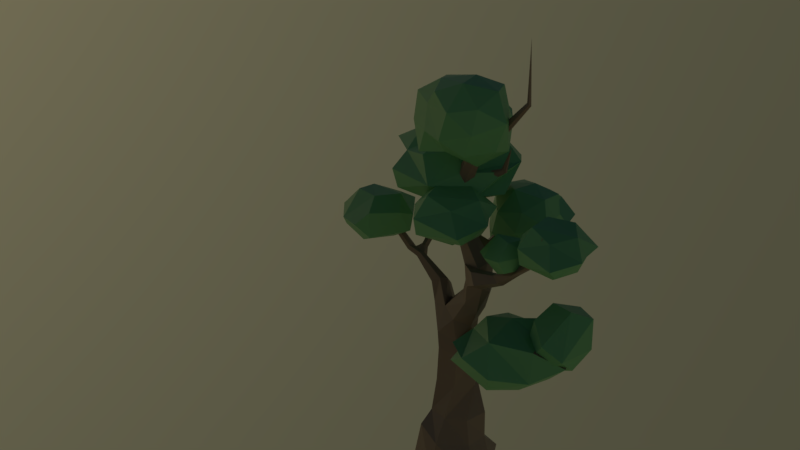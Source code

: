 # Source: swamp_trees4.blend  (saved by Blender 3.2.14; exported with 4.5.12 LTS)
import bpy
from mathutils import Matrix  # noqa: F401  (used for matrix-valued properties, if any)

bpy.ops.wm.read_factory_settings(use_empty=True)
scene = bpy.context.scene
scene.name = 'Scene'

# ---- collections
col_collection_1 = bpy.data.collections.new('Collection 1'); scene.collection.children.link(col_collection_1)

# ---- materials (node trees are filled in below, after node groups)
mat_leaves = bpy.data.materials.new('Leaves')
mat_mossgreen = bpy.data.materials.new('MossGreen')
mat_wood = bpy.data.materials.new('Wood')

# ---- material node trees
mat_leaves.use_nodes = True; mat_leaves.node_tree.nodes.clear()
_N = mat_leaves.node_tree.nodes; _L = mat_leaves.node_tree.links
n0 = _N.new('ShaderNodeBsdfPrincipled'); n0.name = 'Principled BSDF'; n0.location = (10, 300)
n0.distribution = 'GGX'
n0.subsurface_method = 'RANDOM_WALK_SKIN'
n0.inputs[0].default_value = (0.1722, 0.448, 0.1668, 1.0)
n0.inputs[3].default_value = 1.45
n0.inputs[27].default_value = (0.0, 0.0, 0.0, 1.0)
n0.inputs[28].default_value = 1.0
n1 = _N.new('ShaderNodeOutputMaterial'); n1.name = 'Material Output'; n1.location = (300, 300)
_L.new(n0.outputs[0], n1.inputs[0])
n1.is_active_output = True
mat_mossgreen.use_nodes = True; mat_mossgreen.node_tree.nodes.clear()
_N = mat_mossgreen.node_tree.nodes; _L = mat_mossgreen.node_tree.links
n0 = _N.new('ShaderNodeBsdfPrincipled'); n0.name = 'Principled BSDF'; n0.location = (10, 300)
n0.distribution = 'GGX'
n0.subsurface_method = 'RANDOM_WALK_SKIN'
n0.inputs[0].default_value = (0.0716, 0.214, 0.009, 1.0)
n0.inputs[3].default_value = 1.45
n0.inputs[27].default_value = (0.0, 0.0, 0.0, 1.0)
n0.inputs[28].default_value = 1.0
n1 = _N.new('ShaderNodeOutputMaterial'); n1.name = 'Material Output'; n1.location = (300, 300)
_L.new(n0.outputs[0], n1.inputs[0])
n1.is_active_output = True
mat_wood.use_nodes = True; mat_wood.node_tree.nodes.clear()
_N = mat_wood.node_tree.nodes; _L = mat_wood.node_tree.links
n0 = _N.new('ShaderNodeBsdfPrincipled'); n0.name = 'Principled BSDF'; n0.location = (10, 300)
n0.distribution = 'GGX'
n0.subsurface_method = 'RANDOM_WALK_SKIN'
n0.inputs[0].default_value = (0.2738, 0.1712, 0.1126, 1.0)
n0.inputs[3].default_value = 1.45
n0.inputs[27].default_value = (0.0, 0.0, 0.0, 1.0)
n0.inputs[28].default_value = 1.0
n1 = _N.new('ShaderNodeOutputMaterial'); n1.name = 'Material Output'; n1.location = (300, 300)
_L.new(n0.outputs[0], n1.inputs[0])
n1.is_active_output = True

# ---- world
world_world = bpy.data.worlds.new('World'); scene.world = world_world
world_world.use_nodes = True; world_world.node_tree.nodes.clear()
_N = world_world.node_tree.nodes; _L = world_world.node_tree.links
n0 = _N.new('ShaderNodeOutputWorld'); n0.name = 'World Output'; n0.location = (300, 300)
n1 = _N.new('ShaderNodeBackground'); n1.name = 'Background'; n1.location = (10, 300)
n2 = _N.new('ShaderNodeTexSky'); n2.name = 'Sky Texture'; n2.location = (-190, 300)
n2.sky_type = 'HOSEK_WILKIE'
n2.sun_direction = (-0.9812, 0.03125, 0.1902)
n2.sun_elevation = 1.571
_L.new(n1.outputs[0], n0.inputs[0])
_L.new(n2.outputs[0], n1.inputs[0])
n0.is_active_output = True
world_world.color = (0.05088, 0.05088, 0.05088)
world_world.use_sun_shadow = False
world_world.sun_shadow_jitter_overblur = 0.0
world_world.cycles.sampling_method = 'MANUAL'
world_world.light_settings.ao_factor = 0.2

# ---- meshes
me_cylinder_005 = bpy.data.meshes.new('Cylinder.005')
me_cylinder_005.from_pydata([(11.08, -0.3048, 1.283), (20.03, 0.6627, 7.765), (19.29, -0.1077, 8.18), (19.34, 0.3075, 7.833), (19.71, -0.2782, 8.507), (20.35, 0.1825, 8.459), (22.56, 0.2617, 4.525), (22.47, 0.1711, 5.173), (22.61, -0.663, 4.341), (23.18, 0.8608, 4.918), (22.97, -0.2619, 5.167), (23.88, -0.5513, 4.826), (23.17, -0.9529, 5.208), (22.63, 0.3014, 5.4), (19.05, 0.537, -0.1549), (19.52, 0.274, 1.47), (20.72, 1.329, -0.1549), (20.13, 0.6343, 1.497), (21.24, 0.3206, -0.1549), (20.86, 0.4745, 1.55), (21.27, -0.3976, -0.1549), (20.68, -0.1259, 1.497), (19.99, -0.8656, -0.1549), (20.13, -0.4213, 1.497), (19.12, -0.4712, -0.1549), (19.55, -0.2616, 1.461), (19.22, 0.346, 0.9172), (20.16, 0.6895, 0.7717), (20.91, 0.4255, 0.7717), (20.83, -0.2052, 0.7717), (20.11, -0.7663, 0.8078), (19.41, -0.5538, 1.043), (19.52, 0.2281, 2.52), (19.97, 0.6953, 2.52), (20.44, 0.6019, 2.52), (20.66, 0.2081, 2.52), (20.28, -0.2032, 2.52), (19.68, -0.2212, 2.52), (19.57, 0.1616, 3.663), (19.96, 0.6487, 3.642), (20.4, 0.6069, 3.546), (20.64, 0.2568, 3.363), (20.31, -0.1711, 3.472), (19.75, -0.2483, 3.578), (19.13, 0.3757, 4.53), (19.89, 0.6656, 4.121), (20.34, 0.6238, 4.025), (20.58, 0.2737, 3.934), (20.25, -0.1542, 3.951), (19.69, -0.2314, 4.057), (19.69, 0.411, 4.85), (20.21, 0.6397, 4.701), (20.55, 0.4262, 4.545), (20.6, 0.02885, 4.479), (20.18, -0.2064, 4.62), (19.74, 0.011, 4.776), (20.32, 0.2626, 5.546), (20.68, 0.522, 5.258), (20.87, 0.2604, 5.064), (20.88, -0.1346, 5.062), (20.62, -0.294, 5.353), (20.38, -0.07209, 5.561), (20.53, 0.2081, 5.884), (21.04, 0.2688, 5.688), (21.26, -0.1117, 5.866), (21.22, -0.4214, 6.036), (20.76, -0.4429, 5.966), (20.52, -0.1724, 5.952), (20.79, 0.2057, 6.368), (21.17, 0.1026, 6.543), (21.19, -0.2054, 6.666), (21.11, -0.4763, 6.613), (20.61, -0.3621, 6.538), (20.53, -0.04074, 6.365), (20.2, 0.2784, 7.226), (20.48, 0.1978, 7.273), (20.5, -0.01514, 7.336), (20.36, -0.1963, 7.376), (20.12, -0.1291, 7.337), (20.02, 0.1149, 7.258), (19.84, 0.3241, 8.324), (20.05, 0.3668, 8.142), (20.21, 0.2608, 8.192), (20.14, 0.0551, 8.239), (19.93, 0.01213, 8.336), (19.73, 0.1538, 8.33), (20.67, 0.3247, 10.02), (20.8, 0.2804, 9.895), (20.83, 0.1606, 9.921), (20.79, 0.05813, 10.03), (20.67, 0.09505, 10.14), (20.6, 0.232, 10.15), (21.23, 0.2852, 10.18), (21.32, 0.254, 10.08), (21.34, 0.1697, 10.1), (21.31, 0.09762, 10.18), (21.23, 0.1236, 10.27), (21.18, 0.22, 10.28), (21.9, 0.2481, 10.99), (21.96, 0.2292, 10.95), (21.97, 0.1783, 10.96), (21.95, 0.1347, 11.0), (21.89, 0.1504, 11.03), (21.86, 0.2087, 11.03), (21.89, 0.1916, 12.6), (19.25, 0.6347, 4.429), (19.62, 0.6872, 4.546), (19.25, 0.1766, 4.684), (19.01, 0.3818, 5.086), (19.51, 0.4133, 5.371), (19.12, 0.6129, 4.995), (19.44, 0.6597, 5.1), (19.12, 0.2041, 5.223), (19.37, 0.2391, 5.405), (18.47, 0.4058, 5.669), (18.69, 0.4222, 5.871), (18.53, 0.5263, 5.635), (18.68, 0.5507, 5.725), (18.51, 0.3131, 5.751), (18.61, 0.3313, 5.873), (18.19, 0.4105, 5.759), (18.36, 0.4283, 5.947), (18.34, 0.5136, 5.717), (18.32, 0.5293, 5.882), (18.18, 0.3345, 5.833), (18.22, 0.3495, 5.962), (17.55, 0.4138, 6.361), (17.67, 0.4252, 6.528), (17.59, 0.4974, 6.346), (17.69, 0.5144, 6.428), (17.56, 0.3494, 6.422), (17.62, 0.3621, 6.519), (17.29, 0.427, 7.089), (18.44, 0.6472, 5.995), (18.46, 0.7001, 5.903), (18.59, 0.5474, 5.991), (18.61, 0.6715, 5.905), (18.53, 0.726, 5.844), (18.5, 0.5497, 6.018), (18.33, 1.181, 6.284), (18.36, 1.196, 6.179), (18.51, 1.168, 6.342), (18.51, 1.24, 6.208), (18.44, 1.223, 6.121), (18.41, 1.139, 6.357), (18.67, 1.795, 6.919), (20.91, -0.4705, 3.954), (21.0, -0.1811, 3.876), (20.87, -0.4738, 4.222), (20.96, -0.1844, 4.212), (21.65, -0.5846, 4.08), (21.71, -0.3705, 4.08), (21.56, -0.5741, 4.259), (21.62, -0.36, 4.259), (22.31, -0.6157, 4.679), (20.82, 0.06707, 3.652), (20.68, -0.3569, 3.771), (20.64, -0.3526, 4.119), (20.77, 0.07139, 4.068), (21.54, 0.08898, 3.642), (21.53, 0.1397, 3.832), (21.44, 0.1833, 3.487), (21.43, 0.2551, 3.732), (22.11, 0.5613, 3.558), (22.06, 0.5894, 3.651), (22.09, 0.6136, 3.457), (22.03, 0.6535, 3.577), (22.61, 1.009, 3.717), (19.98, 0.1761, 8.866), (20.02, 0.3207, 8.706), (20.32, 0.05597, 8.78), (20.14, 0.03577, 8.87), (20.25, 0.3409, 8.73), (20.34, 0.2593, 8.536), (20.19, 0.6261, 8.379), (20.34, 0.5871, 8.272), (20.41, 0.4773, 8.319), (20.28, 0.5867, 8.647), (20.42, 0.5357, 8.679), (20.46, 0.4537, 8.557), (20.97, 0.7749, 8.792), (21.03, 0.741, 8.812), (21.02, 0.6885, 8.823), (20.89, 0.735, 8.859), (20.9, 0.6919, 8.9), (20.95, 0.6608, 8.878), (21.2, 0.6456, 9.564), (20.34, 0.9572, 5.748), (20.08, 0.6571, 5.933), (20.56, 0.9549, 5.99), (20.33, 0.6811, 6.14), (20.18, 1.409, 6.057), (19.99, 1.31, 6.227), (20.38, 1.381, 6.265), (20.2, 1.289, 6.401), (20.34, 2.183, 6.785), (20.22, 0.9498, 6.288), (19.99, 0.9479, 6.097), (20.26, 1.183, 5.903), (20.47, 1.168, 6.128), (19.62, 1.123, 6.506), (19.75, 1.133, 6.63), (19.76, 0.9305, 6.642), (19.63, 0.9063, 6.515), (19.34, 1.059, 7.42), (21.27, -0.862, 6.354), (21.67, -0.4321, 6.667), (21.11, -0.7865, 6.66), (21.82, -0.3696, 6.348), (21.82, -0.6492, 6.526), (21.67, -0.6218, 6.683), (22.21, -0.6363, 6.884), (22.26, -0.3082, 6.779), (22.07, -0.4945, 7.034), (22.07, -0.2691, 6.925), (22.33, -0.4746, 7.171), (22.32, -0.2185, 7.056), (22.15, -0.4781, 7.138), (22.1, -0.2528, 7.076), (22.26, -0.1819, 7.445), (22.3, -0.02204, 7.336), (22.14, -0.1805, 7.472), (22.12, -0.07105, 7.448), (22.48, 0.2053, 8.119), (22.85, -0.7189, 7.614), (23.0, -0.7404, 7.479), (22.91, -0.85, 7.535), (22.96, -0.6336, 7.544), (23.15, -0.8263, 8.326)], [], [(5, 1, 4), (1, 2, 4), (3, 2, 1), (8, 7, 6), (10, 12, 11), (9, 13, 10), (9, 10, 11), (26, 15, 17, 27), (27, 17, 19, 28), (28, 19, 21, 29), (29, 21, 23, 30), (30, 23, 25, 31), (31, 25, 15, 26), (24, 31, 26, 14), (22, 30, 31, 24), (20, 29, 30, 22), (18, 28, 29, 20), (16, 27, 28), (26, 27, 16), (17, 15, 32, 33), (21, 19, 34, 35), (15, 25, 37, 32), (23, 21, 35, 36), (19, 17, 33, 34), (25, 23, 36, 37), (37, 36, 42, 43), (35, 34, 40, 41), (33, 32, 38, 39), (32, 37, 43, 38), (36, 35, 41, 42), (34, 33, 39, 40), (156, 155, 147, 146), (40, 39, 45, 46), (43, 42, 48, 49), (41, 40, 46, 47), (39, 38, 44, 105), (38, 43, 49), (47, 46, 52, 53), (45, 39, 105, 106), (50, 45, 106), (48, 47, 53, 54), (46, 45, 51, 52), (49, 48, 54, 55), (52, 51, 57, 58), (55, 54, 60, 61), (53, 52, 58, 59), (51, 50, 56, 57), (50, 55, 61, 56), (54, 53, 59, 60), (57, 56, 188, 187), (56, 61, 67, 62), (60, 59, 65, 66), (58, 57, 63, 64), (61, 60, 66, 67), (59, 58, 64, 65), (67, 66, 72, 73), (65, 64, 70, 71), (63, 62, 68, 69), (62, 67, 73, 68), (209, 208, 212, 211), (64, 63, 69, 70), (68, 73, 79, 74), (72, 71, 77, 78), (70, 69, 75, 76), (73, 72, 78, 79), (71, 70, 76, 77), (69, 68, 74, 75), (79, 78, 84, 85), (77, 76, 82, 83), (75, 74, 80, 81), (74, 79, 85, 80), (78, 77, 83, 84), (76, 75, 81, 82), (169, 168, 91, 86), (171, 170, 89, 90), (173, 172, 87, 88), (168, 171, 90, 91), (170, 173, 88, 89), (172, 169, 86, 87), (91, 90, 96, 97), (89, 88, 94, 95), (87, 86, 92, 93), (86, 91, 97, 92), (90, 89, 95, 96), (88, 87, 93, 94), (92, 97, 103, 98), (96, 95, 101, 102), (94, 93, 99, 100), (97, 96, 102, 103), (95, 94, 100, 101), (93, 92, 98, 99), (103, 102, 104), (101, 100, 104), (99, 98, 104), (98, 103, 104), (102, 101, 104), (100, 99, 104), (51, 45, 50), (49, 55, 107), (38, 49, 107, 44), (107, 55, 113, 112), (106, 105, 110, 111), (105, 44, 108, 110), (50, 106, 111, 109), (44, 107, 112, 108), (55, 50, 109, 113), (113, 109, 115, 119), (111, 110, 116, 117), (110, 108, 114, 116), (112, 113, 119, 118), (109, 111, 117, 115), (108, 112, 118, 114), (117, 116, 137, 136), (114, 118, 124, 120), (115, 117, 136, 135), (119, 115, 121, 125), (118, 119, 125, 124), (116, 114, 120, 122), (125, 121, 127, 131), (124, 125, 131, 130), (122, 120, 126, 128), (121, 123, 129, 127), (120, 124, 130, 126), (123, 122, 128, 129), (127, 129, 132), (126, 130, 132), (129, 128, 132), (131, 127, 132), (130, 131, 132), (128, 126, 132), (136, 137, 143, 142), (137, 134, 140, 143), (121, 115, 135, 138), (123, 121, 138, 133), (122, 123, 133, 134), (116, 122, 134, 137), (133, 138, 144, 139), (138, 135, 141, 144), (135, 136, 142, 141), (134, 133, 139, 140), (143, 140, 145), (142, 143, 145), (140, 139, 145), (144, 141, 145), (141, 142, 145), (139, 144, 145), (18, 16, 28), (14, 26, 16), (147, 149, 153, 151), (158, 157, 148, 149), (147, 155, 161, 159), (157, 156, 146, 148), (146, 147, 151, 150), (148, 146, 150, 152), (149, 148, 152, 153), (152, 150, 154), (153, 152, 154), (151, 153, 154), (150, 151, 154), (48, 42, 156, 157), (41, 47, 158, 155), (47, 48, 157, 158), (42, 41, 155, 156), (161, 162, 166, 165), (149, 147, 159, 160), (155, 158, 162, 161), (158, 149, 160, 162), (163, 165, 167), (159, 161, 165, 163), (162, 160, 164, 166), (160, 159, 163, 164), (166, 164, 167), (164, 163, 167), (165, 166, 167), (172, 173, 179, 178), (83, 82, 173, 170), (85, 84, 171, 168), (80, 169, 177, 174), (84, 83, 170, 171), (80, 85, 168, 169), (81, 80, 174, 175), (169, 172, 178, 177), (82, 81, 175, 176), (173, 82, 176, 179), (178, 179, 185, 184), (179, 176, 182, 185), (176, 175, 181, 182), (177, 178, 184, 183), (175, 174, 180, 181), (174, 177, 183, 180), (183, 184, 186), (180, 183, 186), (181, 180, 186), (184, 185, 186), (185, 182, 186), (182, 181, 186), (197, 196, 202, 203), (56, 62, 190, 188), (62, 63, 189, 190), (63, 57, 187, 189), (198, 197, 192, 191), (199, 198, 191, 193), (196, 199, 193, 194), (193, 191, 195), (194, 193, 195), (192, 194, 195), (191, 192, 195), (190, 189, 199, 196), (189, 187, 198, 199), (187, 188, 197, 198), (188, 190, 196, 197), (203, 202, 204), (196, 194, 201, 202), (194, 192, 200, 201), (192, 197, 203, 200), (202, 201, 204), (200, 203, 204), (201, 200, 204), (71, 207, 210, 206), (71, 72, 207), (72, 66, 205, 207), (66, 65, 205), (65, 71, 206, 208), (205, 65, 208, 209), (207, 205, 209, 210), (213, 211, 215, 217), (208, 206, 214, 212), (210, 209, 211, 213), (206, 210, 213, 214), (216, 218, 222, 220), (211, 212, 225, 226), (212, 214, 218, 216), (214, 213, 217, 218), (222, 221, 223), (218, 217, 221, 222), (217, 215, 219, 221), (215, 216, 220, 219), (212, 216, 227, 225), (221, 219, 223), (219, 220, 223), (220, 222, 223), (225, 227, 228), (215, 211, 226, 224), (216, 215, 224, 227), (227, 224, 228), (224, 226, 228), (226, 225, 228)])
me_cylinder_005.polygons.foreach_set('material_index', [2, 2, 2, 2, 2, 2, 2, 2, 2, 2, 2, 2, 2, 2, 2, 2, 2, 2, 2, 2, 2, 2, 2, 2, 2, 2, 2, 2, 2, 2, 2, 2, 2, 2, 2, 2, 2, 2, 2, 2, 2, 2, 2, 2, 2, 2, 2, 2, 2, 2, 2, 2, 2, 2, 2, 2, 2, 2, 2, 2, 2, 2, 2, 2, 2, 2, 2, 2, 2, 2, 2, 2, 2, 2, 2, 2, 2, 2, 2, 2, 2, 2, 2, 2, 2, 2, 2, 2, 2, 2, 2, 2, 2, 2, 2, 2, 2, 2, 2, 2, 2, 2, 2, 2, 2, 2, 2, 2, 2, 2, 2, 2, 2, 2, 2, 2, 2, 2, 2, 2, 2, 2, 2, 2, 2, 2, 2, 2, 2, 2, 2, 2, 2, 2, 2, 2, 2, 2, 2, 2, 2, 2, 2, 2, 2, 2, 2, 2, 2, 2, 2, 2, 2, 2, 2, 2, 2, 2, 2, 2, 2, 2, 2, 2, 2, 2, 2, 2, 2, 2, 2, 2, 2, 2, 2, 2, 2, 2, 2, 2, 2, 2, 2, 2, 2, 2, 2, 2, 2, 2, 2, 2, 2, 2, 2, 2, 2, 2, 2, 2, 2, 2, 2, 2, 2, 2, 2, 2, 2, 2, 2, 2, 2, 2, 2, 2, 2, 2, 2, 2, 2, 2, 2, 2, 2, 2, 2, 2, 2, 2, 2, 2, 2, 2, 2, 2, 2, 2, 2, 2, 2, 2, 2, 2, 2, 2, 2])
_uv = me_cylinder_005.uv_layers.new(name='UVMap')
_uv.uv.foreach_set('vector', [0.7585, 0.6053, 0.7305, 0.451, 0.7031, 0.6161, 0.7305, 0.451, 0.6666, 0.5433, 0.7031, 0.6161, 0.6711, 0.4661, 0.6666, 0.5433, 0.7305, 0.451, 0.7456, 0.3665, 0.7435, 0.5056, 0.748, 0.407, 0.764, 0.4985, 0.7699, 0.4956, 0.8045, 0.4409, 0.7796, 0.4743, 0.7513, 0.542, 0.764, 0.4985, 0.7796, 0.4743, 0.764, 0.4985, 0.8045, 0.4409, 0.1694, 0.2084, 0.1891, 0.3146, 0.2359, 0.3163, 0.2405, 0.1972, 0.2405, 0.1972, 0.2359, 0.3163, 0.2914, 0.3196, 0.298, 0.1972, 0.298, 0.1972, 0.2914, 0.3196, 0.2782, 0.3162, 0.2923, 0.1972, 0.2923, 0.1972, 0.2782, 0.3162, 0.2358, 0.3163, 0.2369, 0.2, 0.2369, 0.2, 0.2358, 0.3163, 0.1917, 0.314, 0.1832, 0.218, 0.1832, 0.218, 0.1917, 0.314, 0.1891, 0.3146, 0.1694, 0.2084, 0.1614, 0.1264, 0.1832, 0.218, 0.1694, 0.2084, 0.156, 0.1264, 0.2276, 0.1264, 0.2369, 0.2, 0.1832, 0.218, 0.1614, 0.1264, 0.3255, 0.1264, 0.2923, 0.1972, 0.2369, 0.2, 0.2276, 0.1264, 0.3238, 0.1264, 0.298, 0.1972, 0.2923, 0.1972, 0.3255, 0.1264, 0.2836, 0.1264, 0.2405, 0.1972, 0.298, 0.1972, 0.1694, 0.2084, 0.2405, 0.1972, 0.2836, 0.1264, 0.2359, 0.3163, 0.1891, 0.3146, 0.1985, 0.446, 0.2328, 0.4454, 0.2782, 0.3162, 0.2914, 0.3196, 0.2683, 0.4448, 0.2855, 0.4443, 0.1891, 0.3146, 0.1917, 0.314, 0.21, 0.4459, 0.1985, 0.446, 0.2358, 0.3163, 0.2782, 0.3162, 0.2855, 0.4443, 0.2559, 0.4454, 0.2914, 0.3196, 0.2359, 0.3163, 0.2328, 0.4454, 0.2683, 0.4448, 0.1917, 0.314, 0.2358, 0.3163, 0.2559, 0.4454, 0.21, 0.4459, 0.21, 0.4459, 0.2559, 0.4454, 0.2423, 0.6496, 0.2184, 0.6558, 0.2855, 0.4443, 0.2683, 0.4448, 0.2461, 0.6541, 0.2563, 0.6428, 0.2328, 0.4454, 0.1985, 0.446, 0.211, 0.6608, 0.2273, 0.6598, 0.1985, 0.446, 0.21, 0.4459, 0.2184, 0.6558, 0.211, 0.6608, 0.2559, 0.4454, 0.2855, 0.4443, 0.2563, 0.6428, 0.2423, 0.6496, 0.2683, 0.4448, 0.2328, 0.4454, 0.2273, 0.6598, 0.2461, 0.6541, 0.2581, 0.6675, 0.2639, 0.6605, 0.2715, 0.6739, 0.2678, 0.6783, 0.2461, 0.6541, 0.2273, 0.6598, 0.2247, 0.6877, 0.2435, 0.6824, 0.2184, 0.6558, 0.2423, 0.6496, 0.2397, 0.6781, 0.2159, 0.6839, 0.2563, 0.6428, 0.2461, 0.6541, 0.2435, 0.6824, 0.2537, 0.6771, 0.2273, 0.6598, 0.211, 0.6608, 0.1924, 0.7095, 0.1975, 0.7042, 0.211, 0.6608, 0.2184, 0.6558, 0.2159, 0.6839, 0.2537, 0.6771, 0.2435, 0.6824, 0.2525, 0.7104, 0.2548, 0.707, 0.2247, 0.6877, 0.2273, 0.6598, 0.1975, 0.7042, 0.2128, 0.7103, 0.216, 0.7252, 0.2247, 0.6877, 0.2128, 0.7103, 0.2397, 0.6781, 0.2537, 0.6771, 0.2548, 0.707, 0.2367, 0.7142, 0.2435, 0.6824, 0.2247, 0.6877, 0.2383, 0.7182, 0.2525, 0.7104, 0.2159, 0.6839, 0.2397, 0.6781, 0.2367, 0.7142, 0.2181, 0.7217, 0.2525, 0.7104, 0.2383, 0.7182, 0.2582, 0.7432, 0.2661, 0.7349, 0.2181, 0.7217, 0.2367, 0.7142, 0.2555, 0.7472, 0.2453, 0.7561, 0.2548, 0.707, 0.2525, 0.7104, 0.2661, 0.7349, 0.2667, 0.7348, 0.2383, 0.7182, 0.216, 0.7252, 0.2426, 0.7554, 0.2582, 0.7432, 0.216, 0.7252, 0.2181, 0.7217, 0.2453, 0.7561, 0.2426, 0.7554, 0.2367, 0.7142, 0.2548, 0.707, 0.2667, 0.7348, 0.2555, 0.7472, 0.2582, 0.7432, 0.2426, 0.7554, 0.2327, 0.7719, 0.2436, 0.764, 0.2426, 0.7554, 0.2453, 0.7561, 0.2512, 0.7727, 0.2517, 0.7698, 0.2555, 0.7472, 0.2667, 0.7348, 0.2809, 0.7763, 0.2616, 0.7733, 0.2661, 0.7349, 0.2582, 0.7432, 0.2735, 0.7615, 0.2825, 0.769, 0.2453, 0.7561, 0.2555, 0.7472, 0.2616, 0.7733, 0.2512, 0.7727, 0.2667, 0.7348, 0.2661, 0.7349, 0.2825, 0.769, 0.2809, 0.7763, 0.2512, 0.7727, 0.2616, 0.7733, 0.2549, 0.7976, 0.2515, 0.7902, 0.2809, 0.7763, 0.2825, 0.769, 0.2796, 0.803, 0.2764, 0.8008, 0.2735, 0.7615, 0.2517, 0.7698, 0.2629, 0.7903, 0.279, 0.7978, 0.2517, 0.7698, 0.2512, 0.7727, 0.2515, 0.7902, 0.2629, 0.7903, 0.3064, 0.7971, 0.3065, 0.7895, 0.3253, 0.8078, 0.3229, 0.8123, 0.2825, 0.769, 0.2735, 0.7615, 0.279, 0.7978, 0.2796, 0.803, 0.2629, 0.7903, 0.2515, 0.7902, 0.2301, 0.8282, 0.2378, 0.8268, 0.2549, 0.7976, 0.2764, 0.8008, 0.2443, 0.8332, 0.2341, 0.8315, 0.2796, 0.803, 0.279, 0.7978, 0.2494, 0.8288, 0.2504, 0.8315, 0.2515, 0.7902, 0.2549, 0.7976, 0.2341, 0.8315, 0.2301, 0.8282, 0.2764, 0.8008, 0.2796, 0.803, 0.2504, 0.8315, 0.2443, 0.8332, 0.279, 0.7978, 0.2629, 0.7903, 0.2378, 0.8268, 0.2494, 0.8288, 0.2301, 0.8282, 0.2341, 0.8315, 0.2264, 0.874, 0.2177, 0.8737, 0.2443, 0.8332, 0.2504, 0.8315, 0.2383, 0.8679, 0.235, 0.8699, 0.2494, 0.8288, 0.2378, 0.8268, 0.2224, 0.8735, 0.2312, 0.8657, 0.2378, 0.8268, 0.2301, 0.8282, 0.2177, 0.8737, 0.2224, 0.8735, 0.2341, 0.8315, 0.2443, 0.8332, 0.235, 0.8699, 0.2264, 0.874, 0.2504, 0.8315, 0.2494, 0.8288, 0.2312, 0.8657, 0.2383, 0.8679, 0.2301, 0.8897, 0.2283, 0.8966, 0.2466, 0.9831, 0.2433, 0.9782, 0.2353, 0.8967, 0.19, 0.9651, 0.246, 0.9738, 0.2478, 0.9805, 0.2435, 0.8825, 0.2397, 0.8908, 0.2412, 0.9706, 0.2429, 0.9698, 0.2283, 0.8966, 0.2353, 0.8967, 0.2478, 0.9805, 0.2466, 0.9831, 0.19, 0.9651, 0.2435, 0.8825, 0.2429, 0.9698, 0.246, 0.9738, 0.2397, 0.8908, 0.2301, 0.8897, 0.2433, 0.9782, 0.2412, 0.9706, 0.2466, 0.9831, 0.2478, 0.9805, 0.2643, 0.9624, 0.2634, 0.9642, 0.246, 0.9738, 0.2429, 0.9698, 0.2601, 0.9545, 0.2626, 0.9575, 0.2412, 0.9706, 0.2433, 0.9782, 0.2607, 0.9605, 0.2588, 0.9549, 0.2433, 0.9782, 0.2466, 0.9831, 0.2634, 0.9642, 0.2607, 0.9605, 0.2478, 0.9805, 0.246, 0.9738, 0.2626, 0.9575, 0.2643, 0.9624, 0.2429, 0.9698, 0.2412, 0.9706, 0.2588, 0.9549, 0.2601, 0.9545, 0.2607, 0.9605, 0.2634, 0.9642, 0.3053, 0.9545, 0.3045, 0.9524, 0.2643, 0.9624, 0.2626, 0.9575, 0.3059, 0.9507, 0.306, 0.9534, 0.2601, 0.9545, 0.2588, 0.9549, 0.3045, 0.9493, 0.3052, 0.9491, 0.2634, 0.9642, 0.2643, 0.9624, 0.306, 0.9534, 0.3053, 0.9545, 0.2626, 0.9575, 0.2601, 0.9545, 0.3052, 0.9491, 0.3059, 0.9507, 0.2588, 0.9549, 0.2607, 0.9605, 0.3045, 0.9524, 0.3045, 0.9493, 0.3053, 0.9545, 0.306, 0.9534, 0.3643, 0.986, 0.3059, 0.9507, 0.3052, 0.9491, 0.3643, 0.986, 0.3045, 0.9493, 0.3045, 0.9524, 0.3643, 0.986, 0.3045, 0.9524, 0.3053, 0.9545, 0.3643, 0.986, 0.306, 0.9534, 0.3059, 0.9507, 0.3643, 0.986, 0.3052, 0.9491, 0.3045, 0.9493, 0.3643, 0.986, 0.2383, 0.7182, 0.2247, 0.6877, 0.216, 0.7252, 0.2159, 0.6839, 0.2181, 0.7217, 0.1974, 0.7173, 0.211, 0.6608, 0.2159, 0.6839, 0.1974, 0.7173, 0.1924, 0.7095, 0.1974, 0.7173, 0.2181, 0.7217, 0.2025, 0.7494, 0.1918, 0.7417, 0.2128, 0.7103, 0.1975, 0.7042, 0.1918, 0.7319, 0.2055, 0.7365, 0.1975, 0.7042, 0.1924, 0.7095, 0.1872, 0.7358, 0.1918, 0.7319, 0.216, 0.7252, 0.2128, 0.7103, 0.2055, 0.7365, 0.2083, 0.748, 0.1924, 0.7095, 0.1974, 0.7173, 0.1918, 0.7417, 0.1872, 0.7358, 0.2181, 0.7217, 0.216, 0.7252, 0.2083, 0.748, 0.2025, 0.7494, 0.2025, 0.7494, 0.2083, 0.748, 0.1734, 0.7692, 0.1703, 0.7693, 0.2055, 0.7365, 0.1918, 0.7319, 0.1668, 0.7592, 0.1733, 0.763, 0.1918, 0.7319, 0.1872, 0.7358, 0.164, 0.7607, 0.1668, 0.7592, 0.1918, 0.7417, 0.2025, 0.7494, 0.1703, 0.7693, 0.1657, 0.7641, 0.2083, 0.748, 0.2055, 0.7365, 0.1733, 0.763, 0.1734, 0.7692, 0.1872, 0.7358, 0.1918, 0.7417, 0.1657, 0.7641, 0.164, 0.7607, 0.1733, 0.763, 0.1668, 0.7592, 0.1669, 0.7681, 0.1703, 0.7707, 0.164, 0.7607, 0.1657, 0.7641, 0.152, 0.7676, 0.1522, 0.7645, 0.1734, 0.7692, 0.1733, 0.763, 0.1703, 0.7707, 0.1693, 0.7743, 0.1703, 0.7693, 0.1734, 0.7692, 0.1596, 0.7725, 0.1534, 0.7731, 0.1657, 0.7641, 0.1703, 0.7693, 0.1534, 0.7731, 0.152, 0.7676, 0.1668, 0.7592, 0.164, 0.7607, 0.1522, 0.7645, 0.1587, 0.7627, 0.1534, 0.7731, 0.1596, 0.7725, 0.1301, 0.7971, 0.1279, 0.7968, 0.152, 0.7676, 0.1534, 0.7731, 0.1279, 0.7968, 0.1255, 0.7926, 0.1587, 0.7627, 0.1522, 0.7645, 0.1249, 0.79, 0.1269, 0.7894, 0.1596, 0.7725, 0.1579, 0.7697, 0.1308, 0.7929, 0.1301, 0.7971, 0.1522, 0.7645, 0.152, 0.7676, 0.1255, 0.7926, 0.1249, 0.79, 0.1579, 0.7697, 0.1587, 0.7627, 0.1269, 0.7894, 0.1308, 0.7929, 0.1301, 0.7971, 0.1308, 0.7929, 0.1139, 0.821, 0.1249, 0.79, 0.1255, 0.7926, 0.1139, 0.821, 0.1308, 0.7929, 0.1269, 0.7894, 0.1139, 0.821, 0.1279, 0.7968, 0.1301, 0.7971, 0.1139, 0.821, 0.1255, 0.7926, 0.1279, 0.7968, 0.1139, 0.821, 0.1269, 0.7894, 0.1249, 0.79, 0.1139, 0.821, 0.1703, 0.7707, 0.1669, 0.7681, 0.1628, 0.7799, 0.1659, 0.7835, 0.1669, 0.7681, 0.1638, 0.7706, 0.1596, 0.7823, 0.1628, 0.7799, 0.1596, 0.7725, 0.1734, 0.7692, 0.1693, 0.7743, 0.1652, 0.7755, 0.1579, 0.7697, 0.1596, 0.7725, 0.1652, 0.7755, 0.1627, 0.7745, 0.1587, 0.7627, 0.1579, 0.7697, 0.1627, 0.7745, 0.1638, 0.7706, 0.1668, 0.7592, 0.1587, 0.7627, 0.1638, 0.7706, 0.1669, 0.7681, 0.1627, 0.7745, 0.1652, 0.7755, 0.1618, 0.7899, 0.1583, 0.7868, 0.1652, 0.7755, 0.1693, 0.7743, 0.1658, 0.7892, 0.1618, 0.7899, 0.1693, 0.7743, 0.1703, 0.7707, 0.1659, 0.7835, 0.1658, 0.7892, 0.1638, 0.7706, 0.1627, 0.7745, 0.1583, 0.7868, 0.1596, 0.7823, 0.1628, 0.7799, 0.1596, 0.7823, 0.1725, 0.8138, 0.1659, 0.7835, 0.1628, 0.7799, 0.1725, 0.8138, 0.1596, 0.7823, 0.1583, 0.7868, 0.1725, 0.8138, 0.1618, 0.7899, 0.1658, 0.7892, 0.1725, 0.8138, 0.1658, 0.7892, 0.1659, 0.7835, 0.1725, 0.8138, 0.1583, 0.7868, 0.1618, 0.7899, 0.1725, 0.8138, 0.3238, 0.1264, 0.2836, 0.1264, 0.298, 0.1972, 0.156, 0.1264, 0.1694, 0.2084, 0.2836, 0.1264, 0.2715, 0.6739, 0.27, 0.6929, 0.2982, 0.6957, 0.302, 0.686, 0.2619, 0.6847, 0.2562, 0.6876, 0.2663, 0.6933, 0.27, 0.6929, 0.2715, 0.6739, 0.2639, 0.6605, 0.2902, 0.6509, 0.2944, 0.6603, 0.2562, 0.6876, 0.2581, 0.6675, 0.2678, 0.6783, 0.2663, 0.6933, 0.2678, 0.6783, 0.2715, 0.6739, 0.302, 0.686, 0.2992, 0.6859, 0.2663, 0.6933, 0.2678, 0.6783, 0.2992, 0.6859, 0.2954, 0.6957, 0.27, 0.6929, 0.2663, 0.6933, 0.2954, 0.6957, 0.2982, 0.6957, 0.2954, 0.6957, 0.2992, 0.6859, 0.3275, 0.7178, 0.2982, 0.6957, 0.2954, 0.6957, 0.3275, 0.7178, 0.302, 0.686, 0.2982, 0.6957, 0.3275, 0.7178, 0.2992, 0.6859, 0.302, 0.686, 0.3275, 0.7178, 0.2397, 0.6781, 0.2423, 0.6496, 0.2581, 0.6675, 0.2562, 0.6876, 0.2563, 0.6428, 0.2537, 0.6771, 0.2619, 0.6847, 0.2639, 0.6605, 0.2537, 0.6771, 0.2397, 0.6781, 0.2562, 0.6876, 0.2619, 0.6847, 0.2423, 0.6496, 0.2563, 0.6428, 0.2639, 0.6605, 0.2581, 0.6675, 0.2902, 0.6509, 0.29, 0.6656, 0.3155, 0.6575, 0.3182, 0.6505, 0.27, 0.6929, 0.2715, 0.6739, 0.2944, 0.6603, 0.2942, 0.6716, 0.2639, 0.6605, 0.2619, 0.6847, 0.29, 0.6656, 0.2902, 0.6509, 0.2619, 0.6847, 0.27, 0.6929, 0.2942, 0.6716, 0.29, 0.6656, 0.3187, 0.6566, 0.3182, 0.6505, 0.3403, 0.6681, 0.2944, 0.6603, 0.2902, 0.6509, 0.3182, 0.6505, 0.3187, 0.6566, 0.29, 0.6656, 0.2942, 0.6716, 0.3166, 0.662, 0.3155, 0.6575, 0.2942, 0.6716, 0.2944, 0.6603, 0.3187, 0.6566, 0.3166, 0.662, 0.3155, 0.6575, 0.3166, 0.662, 0.3403, 0.6681, 0.3166, 0.662, 0.3187, 0.6566, 0.3403, 0.6681, 0.3182, 0.6505, 0.3155, 0.6575, 0.3403, 0.6681, 0.2397, 0.8908, 0.2435, 0.8825, 0.2487, 0.8834, 0.2469, 0.8886, 0.235, 0.8699, 0.2383, 0.8679, 0.2435, 0.8825, 0.19, 0.9651, 0.2177, 0.8737, 0.2264, 0.874, 0.2353, 0.8967, 0.2283, 0.8966, 0.2224, 0.8735, 0.2301, 0.8897, 0.2409, 0.8872, 0.2374, 0.8758, 0.2264, 0.874, 0.235, 0.8699, 0.19, 0.9651, 0.2353, 0.8967, 0.2224, 0.8735, 0.2177, 0.8737, 0.2283, 0.8966, 0.2301, 0.8897, 0.2312, 0.8657, 0.2224, 0.8735, 0.2374, 0.8758, 0.2437, 0.8713, 0.2301, 0.8897, 0.2397, 0.8908, 0.2469, 0.8886, 0.2409, 0.8872, 0.2383, 0.8679, 0.2312, 0.8657, 0.2437, 0.8713, 0.2465, 0.8733, 0.2435, 0.8825, 0.2383, 0.8679, 0.2465, 0.8733, 0.2487, 0.8834, 0.2469, 0.8886, 0.2487, 0.8834, 0.2065, 0.944, 0.2064, 0.9462, 0.2487, 0.8834, 0.2465, 0.8733, 0.2061, 0.94, 0.2065, 0.944, 0.2465, 0.8733, 0.2437, 0.8713, 0.2059, 0.9395, 0.2061, 0.94, 0.2409, 0.8872, 0.2469, 0.8886, 0.2064, 0.9462, 0.2046, 0.9458, 0.2437, 0.8713, 0.2374, 0.8758, 0.2038, 0.9414, 0.2059, 0.9395, 0.2374, 0.8758, 0.2409, 0.8872, 0.2046, 0.9458, 0.2038, 0.9414, 0.2046, 0.9458, 0.2064, 0.9462, 0.2372, 0.949, 0.2038, 0.9414, 0.2046, 0.9458, 0.2372, 0.949, 0.2059, 0.9395, 0.2038, 0.9414, 0.2372, 0.949, 0.2064, 0.9462, 0.2065, 0.944, 0.2372, 0.949, 0.2065, 0.944, 0.2061, 0.94, 0.2372, 0.949, 0.2061, 0.94, 0.2059, 0.9395, 0.2372, 0.949, 0.2287, 0.7788, 0.2385, 0.7869, 0.2189, 0.802, 0.2132, 0.7966, 0.2426, 0.7554, 0.2517, 0.7698, 0.243, 0.7807, 0.2327, 0.7719, 0.2517, 0.7698, 0.2735, 0.7615, 0.2531, 0.7743, 0.243, 0.7807, 0.2735, 0.7615, 0.2582, 0.7432, 0.2436, 0.764, 0.2531, 0.7743, 0.2403, 0.7706, 0.2287, 0.7788, 0.2287, 0.7844, 0.237, 0.7771, 0.2491, 0.7801, 0.2403, 0.7706, 0.237, 0.7771, 0.2452, 0.786, 0.2385, 0.7869, 0.2491, 0.7801, 0.2452, 0.786, 0.2379, 0.7918, 0.2452, 0.786, 0.237, 0.7771, 0.2435, 0.8081, 0.2379, 0.7918, 0.2452, 0.786, 0.2435, 0.8081, 0.2287, 0.7844, 0.2379, 0.7918, 0.2435, 0.8081, 0.237, 0.7771, 0.2287, 0.7844, 0.2435, 0.8081, 0.243, 0.7807, 0.2531, 0.7743, 0.2491, 0.7801, 0.2385, 0.7869, 0.2531, 0.7743, 0.2436, 0.764, 0.2403, 0.7706, 0.2491, 0.7801, 0.2436, 0.764, 0.2327, 0.7719, 0.2287, 0.7788, 0.2403, 0.7706, 0.2327, 0.7719, 0.243, 0.7807, 0.2385, 0.7869, 0.2287, 0.7788, 0.2132, 0.7966, 0.2189, 0.802, 0.2012, 0.8351, 0.2385, 0.7869, 0.2379, 0.7918, 0.2184, 0.8015, 0.2189, 0.802, 0.2379, 0.7918, 0.2287, 0.7844, 0.2132, 0.7962, 0.2184, 0.8015, 0.2287, 0.7844, 0.2287, 0.7788, 0.2132, 0.7966, 0.2132, 0.7962, 0.2189, 0.802, 0.2184, 0.8015, 0.2012, 0.8351, 0.2132, 0.7962, 0.2132, 0.7966, 0.2012, 0.8351, 0.2184, 0.8015, 0.2132, 0.7962, 0.2012, 0.8351, 0.2764, 0.8008, 0.2764, 0.8028, 0.3004, 0.8037, 0.3002, 0.8031, 0.2764, 0.8008, 0.2549, 0.7976, 0.2764, 0.8028, 0.2549, 0.7976, 0.2616, 0.7733, 0.2831, 0.7898, 0.2764, 0.8028, 0.2616, 0.7733, 0.2809, 0.7763, 0.2831, 0.7898, 0.2809, 0.7763, 0.2764, 0.8008, 0.3002, 0.8031, 0.3065, 0.7895, 0.2831, 0.7898, 0.2809, 0.7763, 0.3065, 0.7895, 0.3064, 0.7971, 0.2764, 0.8028, 0.2831, 0.7898, 0.3064, 0.7971, 0.3004, 0.8037, 0.3173, 0.8187, 0.3229, 0.8123, 0.3284, 0.8245, 0.3204, 0.8231, 0.3065, 0.7895, 0.3002, 0.8031, 0.3173, 0.814, 0.3253, 0.8078, 0.3004, 0.8037, 0.3064, 0.7971, 0.3229, 0.8123, 0.3173, 0.8187, 0.3002, 0.8031, 0.3004, 0.8037, 0.3173, 0.8187, 0.3173, 0.814, 0.3279, 0.8196, 0.3185, 0.8204, 0.3194, 0.8363, 0.3268, 0.8315, 0.3229, 0.8123, 0.3253, 0.8078, 0.3569, 0.8376, 0.3528, 0.84, 0.3253, 0.8078, 0.3173, 0.814, 0.3185, 0.8204, 0.3279, 0.8196, 0.3173, 0.814, 0.3173, 0.8187, 0.3204, 0.8231, 0.3185, 0.8204, 0.3194, 0.8363, 0.32, 0.8373, 0.3344, 0.8648, 0.3185, 0.8204, 0.3204, 0.8231, 0.32, 0.8373, 0.3194, 0.8363, 0.3204, 0.8231, 0.3284, 0.8245, 0.3252, 0.8361, 0.32, 0.8373, 0.3284, 0.8245, 0.3279, 0.8196, 0.3268, 0.8315, 0.3252, 0.8361, 0.3253, 0.8078, 0.3279, 0.8196, 0.3552, 0.8403, 0.3569, 0.8376, 0.32, 0.8373, 0.3252, 0.8361, 0.3344, 0.8648, 0.3252, 0.8361, 0.3268, 0.8315, 0.3344, 0.8648, 0.3268, 0.8315, 0.3194, 0.8363, 0.3344, 0.8648, 0.3569, 0.8376, 0.3552, 0.8403, 0.3629, 0.8736, 0.3284, 0.8245, 0.3229, 0.8123, 0.3528, 0.84, 0.3505, 0.8433, 0.3279, 0.8196, 0.3284, 0.8245, 0.3505, 0.8433, 0.3552, 0.8403, 0.3552, 0.8403, 0.3505, 0.8433, 0.3629, 0.8736, 0.3505, 0.8433, 0.3528, 0.84, 0.3629, 0.8736, 0.3528, 0.84, 0.3569, 0.8376, 0.3629, 0.8736])
me_cylinder_005.materials.append(mat_leaves)
me_cylinder_005.materials.append(mat_mossgreen)
me_cylinder_005.materials.append(mat_wood)
me_cylinder_005.use_remesh_preserve_volume = False
me_cylinder_005.use_remesh_preserve_attributes = False
me_cylinder_005.use_mirror_vertex_groups = False
me_cylinder_005.update()
me_cylinder_009 = bpy.data.meshes.new('Cylinder.009')
me_cylinder_009.from_pydata([(20.34, -0.5342, 7.043), (19.34, -0.1375, 7.443), (20.03, 0.6627, 7.765), (21.08, -0.0284, 7.85), (21.12, -1.22, 7.579), (19.78, -1.315, 7.47), (19.29, -0.1077, 8.18), (21.36, -0.4695, 7.897), (20.91, -0.2443, 8.361), (19.96, 0.07056, 7.128), (20.04, -0.831, 7.203), (20.7, -0.1094, 7.284), (20.42, 0.5987, 7.404), (21.06, -0.3143, 7.491), (19.77, -1.405, 7.944), (19.34, 0.3075, 7.833), (20.83, 0.6669, 7.833), (21.18, -1.485, 7.853), (19.49, -1.004, 8.117), (19.71, -0.2782, 8.507), (19.91, -1.044, 8.492), (20.35, 0.1825, 8.459), (20.62, -1.016, 8.267), (23.23, -0.3828, 7.034), (22.49, 0.1575, 7.418), (23.23, 0.6678, 7.728), (23.95, -0.1271, 7.81), (23.72, -1.114, 7.549), (22.6, -0.903, 7.444), (22.45, 0.194, 8.127), (24.08, -0.5485, 7.855), (23.75, -0.2661, 8.302), (23.05, 0.195, 7.115), (22.91, -0.5614, 7.187), (23.61, -0.1106, 7.265), (23.54, 0.5305, 7.38), (23.87, -0.3577, 7.464), (22.57, -0.9758, 7.9), (22.59, 0.5239, 7.793), (23.89, 0.4992, 7.793), (23.71, -1.343, 7.812), (22.43, -0.5859, 8.067), (22.76, -0.03662, 8.442), (22.77, -0.7097, 8.427), (23.39, 0.2038, 8.395), (23.35, -0.8375, 8.211), (22.74, -0.3036, 5.671), (23.59, 0.008322, 6.084), (23.32, 0.9099, 5.722), (22.56, 0.2617, 4.525), (23.36, -0.8962, 5.433), (24.0, 0.3882, 5.878), (23.43, 0.7599, 4.702), (22.94, 0.2066, 6.013), (22.47, 0.1711, 5.173), (22.81, 1.102, 5.406), (22.61, -0.663, 4.341), (23.87, -0.7413, 5.101), (24.08, 0.2782, 5.082), (23.89, -0.2525, 4.647), (23.18, 0.8608, 4.918), (23.27, -0.2771, 4.141), (22.97, -0.2619, 5.167), (23.88, -0.5513, 4.826), (23.23, -1.14, 4.413), (22.8, -0.9094, 3.939), (23.17, -0.9529, 5.208), (22.57, -1.965, 4.695), (22.33, -1.656, 4.128), (21.7, -1.87, 4.913), (22.52, -0.2781, 3.99), (21.62, -0.8997, 4.009), (22.21, -1.47, 5.368), (21.07, -1.478, 4.401), (21.1, -1.448, 4.923), (21.1, -0.5599, 4.905), (20.93, -0.844, 4.399), (21.39, -0.4127, 5.311), (21.56, 0.3136, 5.141), (20.92, 0.2175, 4.68), (21.53, 0.03885, 3.993), (22.02, 0.9879, 4.594), (22.63, 0.3014, 5.4), (22.26, 0.6565, 4.948), (21.91, 0.8677, 4.166), (22.06, -0.2397, 5.44), (22.63, 0.4015, 4.327), (20.93, 0.6115, 11.15), (21.11, -0.7094, 10.93), (20.66, 1.384, 10.23), (19.17, 0.6244, 10.99), (20.84, -0.853, 9.701), (20.45, 0.5595, 9.304), (19.28, 1.066, 9.822), (18.79, -0.04939, 10.7), (19.25, -0.5605, 9.326), (21.22, -0.04742, 11.22), (20.6, -0.6216, 11.44), (20.4, 0.1833, 11.39), (20.32, 0.7547, 11.04), (21.2, 0.4558, 10.66), (21.62, -0.2455, 10.56), (20.61, 0.6954, 10.61), (21.08, 0.8222, 10.19), (20.17, 1.246, 10.66), (19.62, -0.1783, 11.23), (20.51, -1.12, 10.82), (19.85, -0.7418, 11.1), (21.41, -0.3533, 9.819), (21.08, -0.9002, 10.31), (21.25, 0.4536, 9.546), (19.49, 1.075, 10.49), (20.41, 0.8166, 9.857), (19.5, -0.5582, 10.66), (20.34, -1.191, 10.1), (20.82, -0.2565, 9.248), (19.01, 0.5156, 10.26), (19.62, -0.8193, 10.06), (18.89, -0.325, 10.04), (20.14, -0.6605, 9.598), (20.02, 0.04264, 9.464), (19.52, 0.2666, 9.8), (22.02, -0.2808, 6.776), (22.17, -0.8667, 7.024), (21.54, -0.8617, 7.242), (21.54, 0.1591, 7.321), (22.54, -0.2177, 7.043), (22.08, -1.027, 7.372), (21.57, -0.3777, 7.721), (21.83, -0.6635, 6.812), (21.62, -0.08985, 6.975), (21.23, -0.5886, 7.197), (22.06, 0.4956, 7.249), (22.59, -0.2849, 7.445), (22.09, -0.6462, 7.743), (22.29, -0.2212, 7.754), (17.36, 0.9105, 8.782), (18.3, 1.828, 7.901), (18.51, 1.547, 9.064), (18.1, 2.571, 8.677), (19.1, 2.427, 8.21), (19.21, 1.875, 7.672), (18.98, 2.239, 9.111), (20.32, 2.444, 8.528), (20.22, 2.004, 7.886), (20.88, 1.601, 8.776), (18.86, 1.157, 7.73), (20.07, 0.8185, 7.751), (20.15, 1.76, 9.291), (20.99, 0.7518, 8.196), (20.94, 0.7558, 8.787), (20.15, 0.09765, 8.766), (20.53, 0.1542, 8.193), (19.81, 0.2486, 9.227), (19.03, -0.1278, 9.034), (19.59, -0.6277, 8.511), (19.3, 0.0491, 7.733), (18.09, -0.2149, 8.414), (18.26, 0.8302, 9.328), (18.21, 0.2425, 8.815), (18.28, -0.2241, 7.929), (19.16, 0.723, 9.373), (18.17, 0.7633, 8.111), (21.55, 2.435, 7.76), (21.24, 1.2, 7.581), (21.66, 3.182, 6.916), (20.03, 3.086, 7.5), (21.03, 1.134, 6.46), (21.23, 2.507, 6.069), (20.37, 3.397, 6.454), (19.47, 2.625, 7.219), (19.77, 1.963, 6.014), (21.56, 1.751, 7.845), (20.79, 1.483, 8.005), (20.92, 2.26, 7.948), (21.08, 2.779, 7.618), (21.77, 2.182, 7.343), (21.88, 1.41, 7.282), (21.34, 2.607, 7.254), (21.82, 2.534, 6.908), (21.15, 3.256, 7.264), (20.11, 2.223, 7.752), (20.57, 1.059, 7.442), (20.11, 1.64, 7.646), (21.7, 1.368, 6.601), (21.18, 1.027, 7.026), (21.88, 2.126, 6.341), (20.5, 3.351, 7.066), (21.25, 2.765, 6.562), (19.9, 1.917, 7.233), (20.44, 1.036, 6.788), (21.25, 1.653, 6.047), (19.89, 3.029, 6.833), (19.95, 1.625, 6.696), (19.49, 2.327, 6.626), (20.5, 1.557, 6.319), (20.66, 2.215, 6.186), (20.28, 2.607, 6.454), (17.46, 0.1707, 6.053), (17.77, -0.7561, 6.465), (16.81, -0.7484, 6.796), (16.68, 0.3921, 6.884), (17.48, 1.114, 6.605), (18.34, 0.2351, 6.493), (17.78, -0.8123, 7.224), (16.82, 0.8418, 6.932), (16.93, 0.3944, 7.411), (17.26, -0.4458, 6.14), (17.85, 0.133, 6.218), (16.96, 0.1707, 6.301), (16.63, -0.4363, 6.424), (16.89, 0.5459, 6.514), (18.4, 0.2847, 6.981), (17.46, -1.019, 6.866), (16.34, -0.1934, 6.866), (17.64, 1.308, 6.887), (18.29, -0.1473, 7.159), (17.65, -0.4193, 7.561), (18.07, 0.1707, 7.545), (16.96, -0.242, 7.512), (17.64, 0.6435, 7.314)], [], [(0, 10, 9), (1, 10, 5), (0, 9, 11), (0, 11, 13), (0, 13, 10), (1, 5, 18), (2, 1, 15), (3, 12, 16), (4, 13, 7), (5, 4, 17), (4, 7, 17), (5, 17, 14), (6, 18, 19), (14, 22, 20), (20, 22, 8), (22, 7, 8), (21, 19, 8), (19, 20, 8), (19, 18, 20), (18, 14, 20), (14, 17, 22), (17, 7, 22), (3, 8, 7), (3, 16, 8), (16, 21, 8), (1, 18, 6), (7, 13, 3), (16, 2, 21), (16, 12, 2), (15, 1, 6), (18, 5, 14), (10, 4, 5), (10, 13, 4), (11, 3, 13), (11, 12, 3), (11, 9, 12), (9, 2, 12), (9, 1, 2), (9, 10, 1), (23, 33, 32), (24, 33, 28), (23, 32, 34), (23, 34, 36), (23, 36, 33), (24, 28, 41), (25, 24, 38), (26, 35, 39), (27, 36, 30), (28, 27, 40), (27, 30, 40), (28, 40, 37), (29, 41, 42), (37, 45, 43), (43, 45, 31), (45, 30, 31), (44, 42, 31), (44, 25, 42), (25, 29, 42), (42, 43, 31), (42, 41, 43), (41, 37, 43), (37, 40, 45), (40, 30, 45), (26, 31, 30), (26, 39, 31), (39, 44, 31), (38, 29, 25), (24, 41, 29), (30, 36, 26), (39, 25, 44), (39, 35, 25), (38, 24, 29), (41, 28, 37), (33, 27, 28), (33, 36, 27), (34, 26, 36), (34, 35, 26), (34, 32, 35), (32, 25, 35), (32, 24, 25), (32, 33, 24), (47, 46, 50), (46, 53, 54), (47, 50, 57), (48, 47, 51), (50, 56, 57), (51, 57, 58), (59, 49, 52), (52, 48, 58), (48, 51, 58), (58, 59, 52), (58, 57, 59), (57, 56, 59), (56, 49, 59), (49, 55, 52), (47, 57, 51), (55, 48, 52), (46, 56, 50), (46, 54, 56), (54, 55, 49), (54, 53, 55), (53, 48, 55), (53, 47, 48), (53, 46, 47), (61, 60, 63), (70, 86, 61), (61, 63, 64), (66, 62, 85), (64, 66, 72), (65, 64, 68), (67, 69, 68), (69, 75, 74), (69, 76, 73), (75, 72, 77), (76, 74, 75), (76, 79, 80), (77, 78, 79), (78, 77, 85), (80, 86, 70), (79, 81, 84), (83, 85, 82), (82, 85, 62), (86, 83, 60), (61, 86, 60), (65, 61, 64), (70, 61, 65), (63, 66, 64), (68, 64, 67), (67, 64, 72), (70, 65, 68), (66, 85, 72), (67, 72, 69), (71, 70, 68), (68, 69, 73), (71, 68, 73), (75, 69, 72), (76, 69, 74), (72, 85, 77), (76, 71, 73), (71, 76, 80), (76, 75, 79), (75, 77, 79), (79, 78, 83), (70, 71, 80), (84, 80, 79), (80, 84, 86), (79, 83, 81), (83, 78, 85), (86, 81, 83), (84, 81, 86), (60, 83, 82), (87, 98, 96), (87, 96, 100), (87, 100, 102), (87, 102, 99), (88, 97, 106), (89, 103, 112), (90, 104, 111), (88, 106, 109), (101, 108, 110), (91, 114, 119), (92, 115, 120), (93, 92, 121), (94, 116, 118), (118, 121, 95), (118, 116, 121), (116, 93, 121), (121, 120, 95), (121, 92, 120), (120, 119, 95), (120, 115, 119), (115, 91, 119), (119, 117, 95), (119, 114, 117), (114, 113, 117), (117, 118, 95), (117, 113, 118), (113, 94, 118), (90, 116, 94), (90, 111, 116), (111, 93, 116), (112, 92, 93), (110, 115, 92), (110, 108, 115), (108, 91, 115), (109, 114, 91), (109, 106, 114), (106, 113, 114), (107, 105, 113), (105, 94, 113), (111, 112, 93), (111, 104, 112), (104, 89, 112), (112, 110, 92), (112, 103, 110), (103, 101, 110), (108, 109, 91), (108, 101, 109), (101, 88, 109), (106, 107, 113), (106, 97, 107), (97, 105, 107), (105, 90, 94), (105, 98, 90), (99, 104, 90), (99, 102, 104), (102, 89, 104), (102, 103, 89), (102, 100, 103), (100, 101, 103), (100, 96, 101), (96, 88, 101), (98, 99, 90), (98, 87, 99), (96, 97, 88), (96, 98, 97), (98, 105, 97), (123, 122, 126), (122, 129, 130), (123, 126, 133), (124, 123, 127), (132, 130, 125), (126, 132, 133), (127, 133, 134), (135, 125, 128), (128, 124, 134), (124, 127, 134), (134, 135, 128), (134, 133, 135), (133, 132, 135), (132, 125, 135), (125, 131, 128), (123, 133, 127), (131, 124, 128), (122, 132, 126), (122, 130, 132), (130, 131, 125), (130, 129, 131), (129, 124, 131), (129, 123, 124), (129, 122, 123), (137, 136, 139), (146, 162, 137), (138, 142, 139), (137, 139, 140), (142, 138, 161), (140, 142, 148), (141, 140, 144), (143, 145, 144), (145, 151, 150), (145, 152, 149), (151, 148, 153), (152, 150, 151), (152, 155, 156), (153, 154, 155), (154, 153, 161), (156, 162, 146), (155, 157, 160), (159, 161, 158), (158, 161, 138), (162, 159, 136), (136, 158, 138), (137, 162, 136), (136, 138, 139), (141, 137, 140), (146, 137, 141), (139, 142, 140), (144, 140, 143), (143, 140, 148), (146, 141, 144), (142, 161, 148), (143, 148, 145), (147, 146, 144), (144, 145, 149), (147, 144, 149), (151, 145, 148), (152, 145, 150), (148, 161, 153), (152, 147, 149), (147, 152, 156), (152, 151, 155), (151, 153, 155), (155, 154, 159), (146, 147, 156), (160, 156, 155), (156, 160, 162), (155, 159, 157), (159, 154, 161), (162, 157, 159), (160, 157, 162), (136, 159, 158), (163, 174, 172), (163, 172, 176), (163, 176, 178), (163, 178, 175), (164, 173, 182), (165, 179, 188), (166, 180, 187), (164, 182, 185), (177, 184, 186), (167, 190, 195), (168, 191, 196), (169, 168, 197), (170, 192, 194), (194, 197, 171), (194, 192, 197), (192, 169, 197), (197, 196, 171), (197, 168, 196), (196, 195, 171), (196, 191, 195), (191, 167, 195), (195, 193, 171), (195, 190, 193), (190, 189, 193), (193, 194, 171), (193, 189, 194), (189, 170, 194), (166, 192, 170), (166, 187, 192), (187, 169, 192), (188, 168, 169), (186, 191, 168), (186, 184, 191), (184, 167, 191), (185, 190, 167), (185, 182, 190), (182, 189, 190), (183, 181, 189), (181, 170, 189), (187, 188, 169), (187, 180, 188), (180, 165, 188), (188, 186, 168), (188, 179, 186), (179, 177, 186), (184, 185, 167), (184, 177, 185), (177, 164, 185), (182, 183, 189), (182, 173, 183), (173, 181, 183), (181, 166, 170), (181, 174, 166), (175, 180, 166), (175, 178, 180), (178, 165, 180), (178, 179, 165), (178, 176, 179), (176, 177, 179), (176, 172, 177), (172, 164, 177), (174, 175, 166), (174, 163, 175), (172, 173, 164), (172, 174, 173), (174, 181, 173), (198, 208, 207), (199, 208, 203), (198, 207, 209), (198, 209, 211), (198, 211, 208), (199, 203, 216), (200, 199, 213), (201, 210, 214), (202, 211, 205), (203, 202, 215), (202, 205, 215), (203, 215, 212), (204, 216, 217), (212, 220, 218), (218, 220, 206), (220, 205, 206), (219, 217, 206), (219, 200, 217), (200, 204, 217), (217, 218, 206), (217, 216, 218), (216, 212, 218), (212, 215, 220), (215, 205, 220), (201, 206, 205), (201, 214, 206), (214, 219, 206), (213, 204, 200), (199, 216, 204), (205, 211, 201), (214, 200, 219), (214, 210, 200), (213, 199, 204), (216, 203, 212), (208, 202, 203), (208, 211, 202), (209, 201, 211), (209, 210, 201), (209, 207, 210), (207, 200, 210), (207, 199, 200), (207, 208, 199)])
_uv = me_cylinder_009.uv_layers.new(name='UVMap')
_uv.uv.foreach_set('vector', [0.7577, 0.2907, 0.7315, 0.3262, 0.7251, 0.3094, 0.6715, 0.3795, 0.7315, 0.3262, 0.709, 0.3856, 0.7577, 0.2907, 0.7251, 0.3094, 0.7886, 0.3441, 0.7577, 0.2907, 0.7886, 0.3441, 0.8203, 0.3901, 0.7577, 0.2907, 0.8203, 0.3901, 0.7315, 0.3262, 0.6715, 0.3795, 0.709, 0.3856, 0.6841, 0.5293, 0.7305, 0.451, 0.6715, 0.3795, 0.6711, 0.4661, 0.8219, 0.4699, 0.7646, 0.3708, 0.7997, 0.4661, 0.825, 0.4097, 0.8203, 0.3901, 0.8457, 0.4804, 0.709, 0.3856, 0.825, 0.4097, 0.8299, 0.4706, 0.825, 0.4097, 0.8457, 0.4804, 0.8299, 0.4706, 0.709, 0.3856, 0.8299, 0.4706, 0.7086, 0.4908, 0.6666, 0.5433, 0.6841, 0.5293, 0.7031, 0.6161, 0.7086, 0.4908, 0.7814, 0.5627, 0.7207, 0.6126, 0.7207, 0.6126, 0.7814, 0.5627, 0.8065, 0.5836, 0.7814, 0.5627, 0.8457, 0.4804, 0.8065, 0.5836, 0.7585, 0.6053, 0.7031, 0.6161, 0.8065, 0.5836, 0.7031, 0.6161, 0.7207, 0.6126, 0.8065, 0.5836, 0.7031, 0.6161, 0.6841, 0.5293, 0.7207, 0.6126, 0.6841, 0.5293, 0.7086, 0.4908, 0.7207, 0.6126, 0.7086, 0.4908, 0.8299, 0.4706, 0.7814, 0.5627, 0.8299, 0.4706, 0.8457, 0.4804, 0.7814, 0.5627, 0.8219, 0.4699, 0.8065, 0.5836, 0.8457, 0.4804, 0.8219, 0.4699, 0.7997, 0.4661, 0.8065, 0.5836, 0.7997, 0.4661, 0.7585, 0.6053, 0.8065, 0.5836, 0.6715, 0.3795, 0.6841, 0.5293, 0.6666, 0.5433, 0.8457, 0.4804, 0.8203, 0.3901, 0.8219, 0.4699, 0.7997, 0.4661, 0.7305, 0.451, 0.7585, 0.6053, 0.7997, 0.4661, 0.7646, 0.3708, 0.7305, 0.451, 0.6711, 0.4661, 0.6715, 0.3795, 0.6666, 0.5433, 0.6841, 0.5293, 0.709, 0.3856, 0.7086, 0.4908, 0.7315, 0.3262, 0.825, 0.4097, 0.709, 0.3856, 0.7315, 0.3262, 0.8203, 0.3901, 0.825, 0.4097, 0.7886, 0.3441, 0.8219, 0.4699, 0.8203, 0.3901, 0.7886, 0.3441, 0.7646, 0.3708, 0.8219, 0.4699, 0.7886, 0.3441, 0.7251, 0.3094, 0.7646, 0.3708, 0.7251, 0.3094, 0.7305, 0.451, 0.7646, 0.3708, 0.7251, 0.3094, 0.6715, 0.3795, 0.7305, 0.451, 0.7251, 0.3094, 0.7315, 0.3262, 0.6715, 0.3795, 0.7488, 0.2984, 0.7155, 0.3275, 0.74, 0.3242, 0.6852, 0.3863, 0.7155, 0.3275, 0.6792, 0.375, 0.7488, 0.2984, 0.74, 0.3242, 0.7906, 0.3485, 0.7488, 0.2984, 0.7906, 0.3485, 0.812, 0.3844, 0.7488, 0.2984, 0.812, 0.3844, 0.7155, 0.3275, 0.6852, 0.3863, 0.6792, 0.375, 0.6674, 0.5063, 0.7647, 0.455, 0.6852, 0.3863, 0.6998, 0.4676, 0.8231, 0.4577, 0.793, 0.3819, 0.8266, 0.4641, 0.7859, 0.3902, 0.812, 0.3844, 0.8296, 0.46, 0.6792, 0.375, 0.7859, 0.3902, 0.7814, 0.44, 0.7859, 0.3902, 0.8296, 0.46, 0.7814, 0.44, 0.6792, 0.375, 0.7814, 0.44, 0.6759, 0.4661, 0.6819, 0.5305, 0.6674, 0.5063, 0.7086, 0.5899, 0.6759, 0.4661, 0.7538, 0.5294, 0.6987, 0.5765, 0.6987, 0.5765, 0.7538, 0.5294, 0.8021, 0.5555, 0.7538, 0.5294, 0.8296, 0.46, 0.8021, 0.5555, 0.7736, 0.5827, 0.7086, 0.5899, 0.8021, 0.5555, 0.7736, 0.5827, 0.7647, 0.455, 0.7086, 0.5899, 0.7647, 0.455, 0.6819, 0.5305, 0.7086, 0.5899, 0.7086, 0.5899, 0.6987, 0.5765, 0.8021, 0.5555, 0.7086, 0.5899, 0.6674, 0.5063, 0.6987, 0.5765, 0.6674, 0.5063, 0.6759, 0.4661, 0.6987, 0.5765, 0.6759, 0.4661, 0.7814, 0.44, 0.7538, 0.5294, 0.7814, 0.44, 0.8296, 0.46, 0.7538, 0.5294, 0.8231, 0.4577, 0.8021, 0.5555, 0.8296, 0.46, 0.8231, 0.4577, 0.8266, 0.4641, 0.8021, 0.5555, 0.8266, 0.4641, 0.7736, 0.5827, 0.8021, 0.5555, 0.6998, 0.4676, 0.6819, 0.5305, 0.7647, 0.455, 0.6852, 0.3863, 0.6674, 0.5063, 0.6819, 0.5305, 0.8296, 0.46, 0.812, 0.3844, 0.8231, 0.4577, 0.8266, 0.4641, 0.7647, 0.455, 0.7736, 0.5827, 0.8266, 0.4641, 0.793, 0.3819, 0.7647, 0.455, 0.6998, 0.4676, 0.6852, 0.3863, 0.6819, 0.5305, 0.6674, 0.5063, 0.6792, 0.375, 0.6759, 0.4661, 0.7155, 0.3275, 0.7859, 0.3902, 0.6792, 0.375, 0.7155, 0.3275, 0.812, 0.3844, 0.7859, 0.3902, 0.7906, 0.3485, 0.8231, 0.4577, 0.812, 0.3844, 0.7906, 0.3485, 0.793, 0.3819, 0.8231, 0.4577, 0.7906, 0.3485, 0.74, 0.3242, 0.793, 0.3819, 0.74, 0.3242, 0.7647, 0.455, 0.793, 0.3819, 0.74, 0.3242, 0.6852, 0.3863, 0.7647, 0.455, 0.74, 0.3242, 0.7155, 0.3275, 0.6852, 0.3863, 0.794, 0.6421, 0.7532, 0.5758, 0.7789, 0.5307, 0.7532, 0.5758, 0.7654, 0.6347, 0.7435, 0.5056, 0.794, 0.6421, 0.7789, 0.5307, 0.803, 0.4807, 0.7862, 0.5985, 0.794, 0.6421, 0.8151, 0.6147, 0.7789, 0.5307, 0.7456, 0.3665, 0.803, 0.4807, 0.8151, 0.6147, 0.803, 0.4807, 0.8181, 0.4906, 0.8067, 0.4171, 0.748, 0.407, 0.7907, 0.4394, 0.7907, 0.4394, 0.7862, 0.5985, 0.8181, 0.4906, 0.7862, 0.5985, 0.8151, 0.6147, 0.8181, 0.4906, 0.8181, 0.4906, 0.8067, 0.4171, 0.7907, 0.4394, 0.8181, 0.4906, 0.803, 0.4807, 0.8067, 0.4171, 0.803, 0.4807, 0.7456, 0.3665, 0.8067, 0.4171, 0.7456, 0.3665, 0.748, 0.407, 0.8067, 0.4171, 0.748, 0.407, 0.7638, 0.553, 0.7907, 0.4394, 0.794, 0.6421, 0.803, 0.4807, 0.8151, 0.6147, 0.7638, 0.553, 0.7862, 0.5985, 0.7907, 0.4394, 0.7532, 0.5758, 0.7456, 0.3665, 0.7789, 0.5307, 0.7532, 0.5758, 0.7435, 0.5056, 0.7456, 0.3665, 0.7435, 0.5056, 0.7638, 0.553, 0.748, 0.407, 0.7435, 0.5056, 0.7654, 0.6347, 0.7638, 0.553, 0.7654, 0.6347, 0.7862, 0.5985, 0.7638, 0.553, 0.7654, 0.6347, 0.794, 0.6421, 0.7862, 0.5985, 0.7654, 0.6347, 0.7532, 0.5758, 0.794, 0.6421, 0.7779, 0.3399, 0.7796, 0.4743, 0.8045, 0.4409, 0.7431, 0.3177, 0.7521, 0.3781, 0.7779, 0.3399, 0.7779, 0.3399, 0.8045, 0.4409, 0.7716, 0.3707, 0.7699, 0.4956, 0.764, 0.4985, 0.7223, 0.542, 0.7716, 0.3707, 0.7699, 0.4956, 0.7228, 0.5149, 0.753, 0.3013, 0.7716, 0.3707, 0.7274, 0.3215, 0.7368, 0.4044, 0.6972, 0.4405, 0.7274, 0.3215, 0.6972, 0.4405, 0.6761, 0.4569, 0.6718, 0.4482, 0.6972, 0.4405, 0.6667, 0.3757, 0.6702, 0.3676, 0.6761, 0.4569, 0.7228, 0.5149, 0.6903, 0.521, 0.6667, 0.3757, 0.6718, 0.4482, 0.6761, 0.4569, 0.6667, 0.3757, 0.6721, 0.4325, 0.6995, 0.3237, 0.6903, 0.521, 0.7022, 0.5039, 0.6721, 0.4325, 0.7022, 0.5039, 0.6903, 0.521, 0.7223, 0.542, 0.6995, 0.3237, 0.7521, 0.3781, 0.7431, 0.3177, 0.6721, 0.4325, 0.7268, 0.4277, 0.7212, 0.3604, 0.7362, 0.4775, 0.7223, 0.542, 0.7513, 0.542, 0.7513, 0.542, 0.7223, 0.542, 0.764, 0.4985, 0.7521, 0.3781, 0.7362, 0.4775, 0.7796, 0.4743, 0.7779, 0.3399, 0.7521, 0.3781, 0.7796, 0.4743, 0.753, 0.3013, 0.7779, 0.3399, 0.7716, 0.3707, 0.7431, 0.3177, 0.7779, 0.3399, 0.753, 0.3013, 0.8045, 0.4409, 0.7699, 0.4956, 0.7716, 0.3707, 0.7274, 0.3215, 0.7716, 0.3707, 0.7368, 0.4044, 0.7368, 0.4044, 0.7716, 0.3707, 0.7228, 0.5149, 0.7431, 0.3177, 0.753, 0.3013, 0.7274, 0.3215, 0.7699, 0.4956, 0.7223, 0.542, 0.7228, 0.5149, 0.7368, 0.4044, 0.7228, 0.5149, 0.6972, 0.4405, 0.6987, 0.3139, 0.7431, 0.3177, 0.7274, 0.3215, 0.7274, 0.3215, 0.6972, 0.4405, 0.6702, 0.3676, 0.6987, 0.3139, 0.7274, 0.3215, 0.6702, 0.3676, 0.6761, 0.4569, 0.6972, 0.4405, 0.7228, 0.5149, 0.6667, 0.3757, 0.6972, 0.4405, 0.6718, 0.4482, 0.7228, 0.5149, 0.7223, 0.542, 0.6903, 0.521, 0.6667, 0.3757, 0.6987, 0.3139, 0.6702, 0.3676, 0.6987, 0.3139, 0.6667, 0.3757, 0.6995, 0.3237, 0.6667, 0.3757, 0.6761, 0.4569, 0.6721, 0.4325, 0.6761, 0.4569, 0.6903, 0.521, 0.6721, 0.4325, 0.6721, 0.4325, 0.7022, 0.5039, 0.7362, 0.4775, 0.7431, 0.3177, 0.6987, 0.3139, 0.6995, 0.3237, 0.7212, 0.3604, 0.6995, 0.3237, 0.6721, 0.4325, 0.6995, 0.3237, 0.7212, 0.3604, 0.7521, 0.3781, 0.6721, 0.4325, 0.7362, 0.4775, 0.7268, 0.4277, 0.7362, 0.4775, 0.7022, 0.5039, 0.7223, 0.542, 0.7521, 0.3781, 0.7268, 0.4277, 0.7362, 0.4775, 0.7212, 0.3604, 0.7268, 0.4277, 0.7521, 0.3781, 0.7796, 0.4743, 0.7362, 0.4775, 0.7513, 0.542, 0.7864, 0.5698, 0.7545, 0.606, 0.8042, 0.58, 0.7864, 0.5698, 0.8042, 0.58, 0.8029, 0.4988, 0.7864, 0.5698, 0.8029, 0.4988, 0.7674, 0.4909, 0.7864, 0.5698, 0.7674, 0.4909, 0.7497, 0.5534, 0.7975, 0.5377, 0.7664, 0.6125, 0.7608, 0.5213, 0.7701, 0.4358, 0.7954, 0.4295, 0.7548, 0.3805, 0.6801, 0.5467, 0.7403, 0.4979, 0.699, 0.4728, 0.7975, 0.5377, 0.7608, 0.5213, 0.7953, 0.4475, 0.8282, 0.4838, 0.8156, 0.3749, 0.806, 0.3349, 0.7811, 0.3577, 0.7505, 0.4166, 0.7388, 0.3425, 0.7572, 0.2995, 0.7795, 0.2913, 0.7314, 0.3229, 0.6867, 0.3754, 0.7572, 0.2995, 0.701, 0.3722, 0.657, 0.5045, 0.6699, 0.4397, 0.6627, 0.4067, 0.6627, 0.4067, 0.701, 0.3722, 0.6849, 0.3027, 0.6627, 0.4067, 0.6699, 0.4397, 0.701, 0.3722, 0.6699, 0.4397, 0.6867, 0.3754, 0.701, 0.3722, 0.701, 0.3722, 0.7314, 0.3229, 0.6849, 0.3027, 0.701, 0.3722, 0.7572, 0.2995, 0.7314, 0.3229, 0.7314, 0.3229, 0.7388, 0.3425, 0.6849, 0.3027, 0.7314, 0.3229, 0.7795, 0.2913, 0.7388, 0.3425, 0.7795, 0.2913, 0.7811, 0.3577, 0.7388, 0.3425, 0.7388, 0.3425, 0.707, 0.4097, 0.6849, 0.3027, 0.7388, 0.3425, 0.7505, 0.4166, 0.707, 0.4097, 0.7505, 0.4166, 0.6998, 0.4987, 0.707, 0.4097, 0.707, 0.4097, 0.6627, 0.4067, 0.6849, 0.3027, 0.707, 0.4097, 0.6998, 0.4987, 0.6627, 0.4067, 0.6998, 0.4987, 0.657, 0.5045, 0.6627, 0.4067, 0.6801, 0.5467, 0.6699, 0.4397, 0.657, 0.5045, 0.6801, 0.5467, 0.699, 0.4728, 0.6699, 0.4397, 0.699, 0.4728, 0.6867, 0.3754, 0.6699, 0.4397, 0.7548, 0.3805, 0.7572, 0.2995, 0.6867, 0.3754, 0.806, 0.3349, 0.7795, 0.2913, 0.7572, 0.2995, 0.806, 0.3349, 0.8156, 0.3749, 0.7795, 0.2913, 0.8156, 0.3749, 0.7811, 0.3577, 0.7795, 0.2913, 0.7953, 0.4475, 0.7505, 0.4166, 0.7811, 0.3577, 0.7953, 0.4475, 0.7608, 0.5213, 0.7505, 0.4166, 0.7608, 0.5213, 0.6998, 0.4987, 0.7505, 0.4166, 0.7211, 0.5621, 0.7073, 0.5822, 0.6998, 0.4987, 0.7073, 0.5822, 0.657, 0.5045, 0.6998, 0.4987, 0.699, 0.4728, 0.7548, 0.3805, 0.6867, 0.3754, 0.699, 0.4728, 0.7403, 0.4979, 0.7548, 0.3805, 0.7403, 0.4979, 0.7701, 0.4358, 0.7548, 0.3805, 0.7548, 0.3805, 0.806, 0.3349, 0.7572, 0.2995, 0.7548, 0.3805, 0.7954, 0.4295, 0.806, 0.3349, 0.7954, 0.4295, 0.8282, 0.4838, 0.806, 0.3349, 0.8156, 0.3749, 0.7953, 0.4475, 0.7811, 0.3577, 0.8156, 0.3749, 0.8282, 0.4838, 0.7953, 0.4475, 0.8282, 0.4838, 0.7975, 0.5377, 0.7953, 0.4475, 0.7608, 0.5213, 0.7211, 0.5621, 0.6998, 0.4987, 0.7608, 0.5213, 0.7664, 0.6125, 0.7211, 0.5621, 0.7664, 0.6125, 0.7073, 0.5822, 0.7211, 0.5621, 0.7073, 0.5822, 0.6801, 0.5467, 0.657, 0.5045, 0.7073, 0.5822, 0.7545, 0.606, 0.6801, 0.5467, 0.7497, 0.5534, 0.7403, 0.4979, 0.6801, 0.5467, 0.7497, 0.5534, 0.7674, 0.4909, 0.7403, 0.4979, 0.7674, 0.4909, 0.7701, 0.4358, 0.7403, 0.4979, 0.7674, 0.4909, 0.7954, 0.4295, 0.7701, 0.4358, 0.7674, 0.4909, 0.8029, 0.4988, 0.7954, 0.4295, 0.8029, 0.4988, 0.8282, 0.4838, 0.7954, 0.4295, 0.8029, 0.4988, 0.8042, 0.58, 0.8282, 0.4838, 0.8042, 0.58, 0.7975, 0.5377, 0.8282, 0.4838, 0.7545, 0.606, 0.7497, 0.5534, 0.6801, 0.5467, 0.7545, 0.606, 0.7864, 0.5698, 0.7497, 0.5534, 0.8042, 0.58, 0.7664, 0.6125, 0.7975, 0.5377, 0.8042, 0.58, 0.7545, 0.606, 0.7664, 0.6125, 0.7545, 0.606, 0.7073, 0.5822, 0.7664, 0.6125, 0.8076, 0.4563, 0.7994, 0.4053, 0.8282, 0.4601, 0.7994, 0.4053, 0.7891, 0.4127, 0.7773, 0.4462, 0.8076, 0.4563, 0.8282, 0.4601, 0.8311, 0.5425, 0.7728, 0.5008, 0.8076, 0.4563, 0.8025, 0.5276, 0.8015, 0.5024, 0.7773, 0.4462, 0.7728, 0.5171, 0.8282, 0.4601, 0.8015, 0.5024, 0.8311, 0.5425, 0.8025, 0.5276, 0.8311, 0.5425, 0.8034, 0.6035, 0.8142, 0.6058, 0.7728, 0.5171, 0.7745, 0.5992, 0.7745, 0.5992, 0.7728, 0.5008, 0.8034, 0.6035, 0.7728, 0.5008, 0.8025, 0.5276, 0.8034, 0.6035, 0.8034, 0.6035, 0.8142, 0.6058, 0.7745, 0.5992, 0.8034, 0.6035, 0.8311, 0.5425, 0.8142, 0.6058, 0.8311, 0.5425, 0.8015, 0.5024, 0.8142, 0.6058, 0.8015, 0.5024, 0.7728, 0.5171, 0.8142, 0.6058, 0.7728, 0.5171, 0.7558, 0.4917, 0.7745, 0.5992, 0.8076, 0.4563, 0.8311, 0.5425, 0.8025, 0.5276, 0.7558, 0.4917, 0.7728, 0.5008, 0.7745, 0.5992, 0.7994, 0.4053, 0.8015, 0.5024, 0.8282, 0.4601, 0.7994, 0.4053, 0.7773, 0.4462, 0.8015, 0.5024, 0.7773, 0.4462, 0.7558, 0.4917, 0.7728, 0.5171, 0.7773, 0.4462, 0.7891, 0.4127, 0.7558, 0.4917, 0.7891, 0.4127, 0.7728, 0.5008, 0.7558, 0.4917, 0.7891, 0.4127, 0.8076, 0.4563, 0.7728, 0.5008, 0.7891, 0.4127, 0.7994, 0.4053, 0.8076, 0.4563, 0.7028, 0.3102, 0.6661, 0.4361, 0.6949, 0.4211, 0.7242, 0.2858, 0.6974, 0.3403, 0.7028, 0.3102, 0.7108, 0.4764, 0.7288, 0.4831, 0.6949, 0.4211, 0.7028, 0.3102, 0.6949, 0.4211, 0.7336, 0.3543, 0.7288, 0.4831, 0.7108, 0.4764, 0.7358, 0.5206, 0.7336, 0.3543, 0.7288, 0.4831, 0.7739, 0.5089, 0.7378, 0.2774, 0.7336, 0.3543, 0.777, 0.3082, 0.7808, 0.3999, 0.8022, 0.4352, 0.777, 0.3082, 0.8022, 0.4352, 0.7742, 0.4339, 0.8047, 0.4368, 0.8022, 0.4352, 0.7889, 0.352, 0.8065, 0.3524, 0.7742, 0.4339, 0.7739, 0.5089, 0.7609, 0.4998, 0.7889, 0.352, 0.8047, 0.4368, 0.7742, 0.4339, 0.7889, 0.352, 0.7524, 0.3974, 0.7411, 0.2862, 0.7609, 0.4998, 0.7309, 0.4722, 0.7524, 0.3974, 0.7309, 0.4722, 0.7609, 0.4998, 0.7358, 0.5206, 0.7411, 0.2862, 0.6974, 0.3403, 0.7242, 0.2858, 0.7524, 0.3974, 0.6946, 0.3836, 0.7019, 0.3142, 0.6992, 0.4408, 0.7358, 0.5206, 0.7011, 0.5141, 0.7011, 0.5141, 0.7358, 0.5206, 0.7108, 0.4764, 0.6974, 0.3403, 0.6992, 0.4408, 0.6661, 0.4361, 0.6661, 0.4361, 0.7011, 0.5141, 0.7108, 0.4764, 0.7028, 0.3102, 0.6974, 0.3403, 0.6661, 0.4361, 0.6661, 0.4361, 0.7108, 0.4764, 0.6949, 0.4211, 0.7378, 0.2774, 0.7028, 0.3102, 0.7336, 0.3543, 0.7242, 0.2858, 0.7028, 0.3102, 0.7378, 0.2774, 0.6949, 0.4211, 0.7288, 0.4831, 0.7336, 0.3543, 0.777, 0.3082, 0.7336, 0.3543, 0.7808, 0.3999, 0.7808, 0.3999, 0.7336, 0.3543, 0.7739, 0.5089, 0.7242, 0.2858, 0.7378, 0.2774, 0.777, 0.3082, 0.7288, 0.4831, 0.7358, 0.5206, 0.7739, 0.5089, 0.7808, 0.3999, 0.7739, 0.5089, 0.8022, 0.4352, 0.7709, 0.2888, 0.7242, 0.2858, 0.777, 0.3082, 0.777, 0.3082, 0.8022, 0.4352, 0.8065, 0.3524, 0.7709, 0.2888, 0.777, 0.3082, 0.8065, 0.3524, 0.7742, 0.4339, 0.8022, 0.4352, 0.7739, 0.5089, 0.7889, 0.352, 0.8022, 0.4352, 0.8047, 0.4368, 0.7739, 0.5089, 0.7358, 0.5206, 0.7609, 0.4998, 0.7889, 0.352, 0.7709, 0.2888, 0.8065, 0.3524, 0.7709, 0.2888, 0.7889, 0.352, 0.7411, 0.2862, 0.7889, 0.352, 0.7742, 0.4339, 0.7524, 0.3974, 0.7742, 0.4339, 0.7609, 0.4998, 0.7524, 0.3974, 0.7524, 0.3974, 0.7309, 0.4722, 0.6992, 0.4408, 0.7242, 0.2858, 0.7709, 0.2888, 0.7411, 0.2862, 0.7019, 0.3142, 0.7411, 0.2862, 0.7524, 0.3974, 0.7411, 0.2862, 0.7019, 0.3142, 0.6974, 0.3403, 0.7524, 0.3974, 0.6992, 0.4408, 0.6946, 0.3836, 0.6992, 0.4408, 0.7309, 0.4722, 0.7358, 0.5206, 0.6974, 0.3403, 0.6946, 0.3836, 0.6992, 0.4408, 0.7019, 0.3142, 0.6946, 0.3836, 0.6974, 0.3403, 0.6661, 0.4361, 0.6992, 0.4408, 0.7011, 0.5141, 0.7736, 0.6071, 0.7383, 0.6457, 0.7741, 0.6245, 0.7736, 0.6071, 0.7741, 0.6245, 0.7854, 0.5217, 0.7736, 0.6071, 0.7854, 0.5217, 0.7619, 0.5034, 0.7736, 0.6071, 0.7619, 0.5034, 0.7475, 0.5779, 0.7562, 0.5704, 0.7312, 0.6574, 0.7187, 0.5418, 0.7796, 0.434, 0.7885, 0.4325, 0.757, 0.3616, 0.6891, 0.5537, 0.7513, 0.5054, 0.7153, 0.4647, 0.7562, 0.5704, 0.7187, 0.5418, 0.7527, 0.4566, 0.7916, 0.5092, 0.7819, 0.3695, 0.7917, 0.3162, 0.7444, 0.3405, 0.7115, 0.4079, 0.7148, 0.3116, 0.7556, 0.2605, 0.757, 0.256, 0.7237, 0.2845, 0.7076, 0.3394, 0.7556, 0.2605, 0.7027, 0.3394, 0.6577, 0.4961, 0.6813, 0.417, 0.6591, 0.3747, 0.6591, 0.3747, 0.7027, 0.3394, 0.6746, 0.2491, 0.6591, 0.3747, 0.6813, 0.417, 0.7027, 0.3394, 0.6813, 0.417, 0.7076, 0.3394, 0.7027, 0.3394, 0.7027, 0.3394, 0.7237, 0.2845, 0.6746, 0.2491, 0.7027, 0.3394, 0.7556, 0.2605, 0.7237, 0.2845, 0.7237, 0.2845, 0.7148, 0.3116, 0.6746, 0.2491, 0.7237, 0.2845, 0.757, 0.256, 0.7148, 0.3116, 0.757, 0.256, 0.7444, 0.3405, 0.7148, 0.3116, 0.7148, 0.3116, 0.6844, 0.3889, 0.6746, 0.2491, 0.7148, 0.3116, 0.7115, 0.4079, 0.6844, 0.3889, 0.7115, 0.4079, 0.6818, 0.499, 0.6844, 0.3889, 0.6844, 0.3889, 0.6591, 0.3747, 0.6746, 0.2491, 0.6844, 0.3889, 0.6818, 0.499, 0.6591, 0.3747, 0.6818, 0.499, 0.6577, 0.4961, 0.6591, 0.3747, 0.6891, 0.5537, 0.6813, 0.417, 0.6577, 0.4961, 0.6891, 0.5537, 0.7153, 0.4647, 0.6813, 0.417, 0.7153, 0.4647, 0.7076, 0.3394, 0.6813, 0.417, 0.757, 0.3616, 0.7556, 0.2605, 0.7076, 0.3394, 0.7917, 0.3162, 0.757, 0.256, 0.7556, 0.2605, 0.7917, 0.3162, 0.7819, 0.3695, 0.757, 0.256, 0.7819, 0.3695, 0.7444, 0.3405, 0.757, 0.256, 0.7527, 0.4566, 0.7115, 0.4079, 0.7444, 0.3405, 0.7527, 0.4566, 0.7187, 0.5418, 0.7115, 0.4079, 0.7187, 0.5418, 0.6818, 0.499, 0.7115, 0.4079, 0.6937, 0.5837, 0.6936, 0.6054, 0.6818, 0.499, 0.6936, 0.6054, 0.6577, 0.4961, 0.6818, 0.499, 0.7153, 0.4647, 0.757, 0.3616, 0.7076, 0.3394, 0.7153, 0.4647, 0.7513, 0.5054, 0.757, 0.3616, 0.7513, 0.5054, 0.7796, 0.434, 0.757, 0.3616, 0.757, 0.3616, 0.7917, 0.3162, 0.7556, 0.2605, 0.757, 0.3616, 0.7885, 0.4325, 0.7917, 0.3162, 0.7885, 0.4325, 0.7916, 0.5092, 0.7917, 0.3162, 0.7819, 0.3695, 0.7527, 0.4566, 0.7444, 0.3405, 0.7819, 0.3695, 0.7916, 0.5092, 0.7527, 0.4566, 0.7916, 0.5092, 0.7562, 0.5704, 0.7527, 0.4566, 0.7187, 0.5418, 0.6937, 0.5837, 0.6818, 0.499, 0.7187, 0.5418, 0.7312, 0.6574, 0.6937, 0.5837, 0.7312, 0.6574, 0.6936, 0.6054, 0.6937, 0.5837, 0.6936, 0.6054, 0.6891, 0.5537, 0.6577, 0.4961, 0.6936, 0.6054, 0.7383, 0.6457, 0.6891, 0.5537, 0.7475, 0.5779, 0.7513, 0.5054, 0.6891, 0.5537, 0.7475, 0.5779, 0.7619, 0.5034, 0.7513, 0.5054, 0.7619, 0.5034, 0.7796, 0.434, 0.7513, 0.5054, 0.7619, 0.5034, 0.7885, 0.4325, 0.7796, 0.434, 0.7619, 0.5034, 0.7854, 0.5217, 0.7885, 0.4325, 0.7854, 0.5217, 0.7916, 0.5092, 0.7885, 0.4325, 0.7854, 0.5217, 0.7741, 0.6245, 0.7916, 0.5092, 0.7741, 0.6245, 0.7562, 0.5704, 0.7916, 0.5092, 0.7383, 0.6457, 0.7475, 0.5779, 0.6891, 0.5537, 0.7383, 0.6457, 0.7736, 0.6071, 0.7475, 0.5779, 0.7741, 0.6245, 0.7312, 0.6574, 0.7562, 0.5704, 0.7741, 0.6245, 0.7383, 0.6457, 0.7312, 0.6574, 0.7383, 0.6457, 0.6936, 0.6054, 0.7312, 0.6574, 0.7529, 0.2555, 0.7864, 0.2925, 0.7355, 0.275, 0.7797, 0.348, 0.7864, 0.2925, 0.829, 0.3543, 0.7529, 0.2555, 0.7355, 0.275, 0.7089, 0.3112, 0.7529, 0.2555, 0.7089, 0.3112, 0.7027, 0.3591, 0.7529, 0.2555, 0.7027, 0.3591, 0.7864, 0.2925, 0.7797, 0.348, 0.829, 0.3543, 0.8249, 0.504, 0.6963, 0.4224, 0.7797, 0.348, 0.7529, 0.4382, 0.6844, 0.4422, 0.6801, 0.3389, 0.6553, 0.4382, 0.7548, 0.3794, 0.7027, 0.3591, 0.6971, 0.453, 0.829, 0.3543, 0.7548, 0.3794, 0.768, 0.4428, 0.7548, 0.3794, 0.6971, 0.453, 0.768, 0.4428, 0.829, 0.3543, 0.768, 0.4428, 0.8347, 0.4639, 0.7807, 0.5186, 0.8249, 0.504, 0.7696, 0.5943, 0.8347, 0.4639, 0.7682, 0.5388, 0.8057, 0.5907, 0.8057, 0.5907, 0.7682, 0.5388, 0.7065, 0.5605, 0.7682, 0.5388, 0.6971, 0.453, 0.7065, 0.5605, 0.709, 0.5831, 0.7696, 0.5943, 0.7065, 0.5605, 0.709, 0.5831, 0.6963, 0.4224, 0.7696, 0.5943, 0.6963, 0.4224, 0.7807, 0.5186, 0.7696, 0.5943, 0.7696, 0.5943, 0.8057, 0.5907, 0.7065, 0.5605, 0.7696, 0.5943, 0.8249, 0.504, 0.8057, 0.5907, 0.8249, 0.504, 0.8347, 0.4639, 0.8057, 0.5907, 0.8347, 0.4639, 0.768, 0.4428, 0.7682, 0.5388, 0.768, 0.4428, 0.6971, 0.453, 0.7682, 0.5388, 0.6844, 0.4422, 0.7065, 0.5605, 0.6971, 0.453, 0.6844, 0.4422, 0.6553, 0.4382, 0.7065, 0.5605, 0.6553, 0.4382, 0.709, 0.5831, 0.7065, 0.5605, 0.7529, 0.4382, 0.7807, 0.5186, 0.6963, 0.4224, 0.7797, 0.348, 0.8249, 0.504, 0.7807, 0.5186, 0.6971, 0.453, 0.7027, 0.3591, 0.6844, 0.4422, 0.6553, 0.4382, 0.6963, 0.4224, 0.709, 0.5831, 0.6553, 0.4382, 0.6801, 0.3389, 0.6963, 0.4224, 0.7529, 0.4382, 0.7797, 0.348, 0.7807, 0.5186, 0.8249, 0.504, 0.829, 0.3543, 0.8347, 0.4639, 0.7864, 0.2925, 0.7548, 0.3794, 0.829, 0.3543, 0.7864, 0.2925, 0.7027, 0.3591, 0.7548, 0.3794, 0.7089, 0.3112, 0.6844, 0.4422, 0.7027, 0.3591, 0.7089, 0.3112, 0.6801, 0.3389, 0.6844, 0.4422, 0.7089, 0.3112, 0.7355, 0.275, 0.6801, 0.3389, 0.7355, 0.275, 0.6963, 0.4224, 0.6801, 0.3389, 0.7355, 0.275, 0.7797, 0.348, 0.6963, 0.4224, 0.7355, 0.275, 0.7864, 0.2925, 0.7797, 0.348])
me_cylinder_009.materials.append(mat_leaves)
me_cylinder_009.materials.append(mat_mossgreen)
me_cylinder_009.materials.append(mat_wood)
me_cylinder_009.use_remesh_preserve_volume = False
me_cylinder_009.use_remesh_preserve_attributes = False
me_cylinder_009.use_mirror_vertex_groups = False
me_cylinder_009.update()

# ---- objects
ob_cylinder_004 = bpy.data.objects.new('Cylinder.004', me_cylinder_005)
ob_cylinder_003 = bpy.data.objects.new('Cylinder.003', me_cylinder_009)

# ---- transforms, parenting, visibility, modifiers, constraints
ob_cylinder_004.location = (-6.603, -3.846, 0.0)
ob_cylinder_004.scale = (0.6213, 0.6213, 0.6213)
ob_cylinder_004.lineart.crease_threshold = 0.0
ob_cylinder_003.location = (-6.603, -3.846, 0.0)
ob_cylinder_003.scale = (0.6213, 0.6213, 0.6213)
ob_cylinder_003.lineart.crease_threshold = 0.0

# ---- collection membership
col_collection_1.objects.link(ob_cylinder_004)
col_collection_1.objects.link(ob_cylinder_003)

# ---- scene / render settings (as saved in the file)
scene.frame_start = 1; scene.frame_end = 250; scene.frame_set(0)
scene.render.engine = 'CYCLES'
scene.render.dither_intensity = 0.0
scene.render.film_transparent = True
scene.cycles.use_denoising = False
scene.cycles.samples = 150
scene.cycles.sampling_pattern = 'TABULATED_SOBOL'
scene.cycles.light_sampling_threshold = 0.0
scene.cycles.use_adaptive_sampling = False
scene.cycles.use_light_tree = False
scene.cycles.blur_glossy = 0.0
scene.cycles.sample_clamp_indirect = 0.0
scene.view_settings.view_transform = 'Standard'
bpy.context.view_layer.update()

# ---- added for rendering (the .blend has no active camera): camera
cam_auto = bpy.data.cameras.new('AutoCamera')
cam_auto.lens = 50.0
cam_auto.sensor_width = 36.0
cam_auto.clip_end = 1000.0
ob_auto_camera = bpy.data.objects.new('AutoCamera', cam_auto)
scene.collection.objects.link(ob_auto_camera)
ob_auto_camera.location = (15.2301, -16.4951, 12.5949)
ob_auto_camera.rotation_euler = (1.09748, -7.21219e-08, 0.694738)
scene.camera = ob_auto_camera
bpy.context.view_layer.update()
